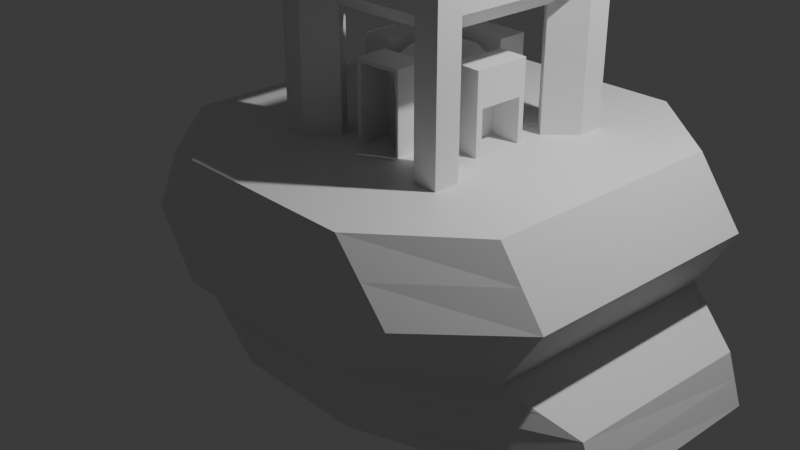 # Source: randtemple4.blend  (saved by Blender 4.0.36; exported with 4.5.12 LTS)
import bpy
from mathutils import Matrix  # noqa: F401  (used for matrix-valued properties, if any)

bpy.ops.wm.read_factory_settings(use_empty=True)
scene = bpy.context.scene
scene.name = 'Scene'

# ---- collections
col_collection = bpy.data.collections.new('Collection'); scene.collection.children.link(col_collection)

# ---- materials (node trees are filled in below, after node groups)
mat_material = bpy.data.materials.new('Material')
mat_material.alpha_threshold = 0.0
mat_material.use_transparent_shadow = False
mat_material.roughness = 0.5
mat_material.line_color = (0.0, 0.0, 0.0, 1.0)

# ---- material node trees
mat_material.use_nodes = True; mat_material.node_tree.nodes.clear()
_N = mat_material.node_tree.nodes; _L = mat_material.node_tree.links
n0 = _N.new('ShaderNodeOutputMaterial'); n0.name = 'Material Output'; n0.location = (300, 300)
n1 = _N.new('ShaderNodeBsdfPrincipled'); n1.name = 'Principled BSDF'; n1.location = (10, 300)
n1.inputs[3].default_value = 1.45
_L.new(n1.outputs[0], n0.inputs[0])
n0.is_active_output = True

# ---- world
world_world = bpy.data.worlds.new('World'); scene.world = world_world
world_world.use_nodes = True; world_world.node_tree.nodes.clear()
_N = world_world.node_tree.nodes; _L = world_world.node_tree.links
n0 = _N.new('ShaderNodeOutputWorld'); n0.name = 'World Output'; n0.location = (300, 300)
n1 = _N.new('ShaderNodeBackground'); n1.name = 'Background'; n1.location = (10, 300)
n1.inputs[0].default_value = (0.05088, 0.05088, 0.05088, 1.0)
_L.new(n1.outputs[0], n0.inputs[0])
n0.is_active_output = True
world_world.color = (0.05088, 0.05088, 0.05088)
world_world.use_sun_shadow = False
world_world.sun_shadow_jitter_overblur = 0.0

# ---- cameras
cam_camera = bpy.data.cameras.new('Camera')
cam_camera.clip_end = 100.0
cam_camera.ortho_scale = 7.314

# ---- lights
light_light = bpy.data.lights.new('Light', 'POINT')
light_light.transmission_factor = 0.0
light_light.use_soft_falloff = False
light_light.energy = 1000.0
light_light.shadow_soft_size = 0.1
light_light.shadow_maximum_resolution = 0.006
light_light.use_absolute_resolution = True

# ---- meshes
me_cube = bpy.data.meshes.new('Cube')
me_cube.from_pydata([(2.556, 1.29, 1.146), (3.436, 1.0, -1.0), (2.484, -1.292, 1.146), (3.392, -1.0, -1.0), (-1.451, 1.29, 1.146), (-2.26, 1.0, -1.0), (-1.451, -1.292, 1.146), (-2.26, -1.0, -1.0), (1.511, 1.752, -1.0), (1.536, -2.118, 1.146), (1.242, -1.789, -1.0), (1.595, 2.135, 1.146), (1.317, 0.5404, 2.369), (1.043, -0.7887, 2.369), (-0.1843, 1.752, -1.0), (-0.3829, -2.118, 1.146), (-0.1744, -1.789, -1.0), (-0.3852, 2.135, 1.146), (2.66, 1.29, -0.1454), (-1.451, -1.292, -0.1454), (2.545, -1.292, -0.1454), (-1.451, 1.29, -0.1454), (1.663, 2.135, -0.1454), (1.502, -2.118, -0.1454), (-0.1542, -0.5229, 2.369), (-0.1542, -0.5229, 1.146), (-0.3876, 2.135, -0.1454), (-0.5591, -2.118, -0.1454), (-2.02, -1.292, 0.5001), (3.024, 1.29, 0.5001), (2.951, -1.292, 0.5001), (-2.08, 1.29, 0.5001), (2.191, 2.135, 0.5001), (2.098, -2.118, 0.5001), (1.043, -0.7887, 1.146), (-1.022, 2.135, 0.5001), (-0.9931, -2.118, 0.5001), (3.268, 1.0, -0.5), (3.184, -1.0, -0.5), (-2.018, 1.0, -0.5), (1.988, 1.826, -0.5), (2.002, -1.811, -0.5), (-0.1513, 0.5404, 2.369), (0.07373, -0.7887, 1.146), (-0.7955, 1.824, -0.5), (-0.8715, -1.726, -0.5), (-2.026, -1.0, -0.5), (-1.735, -1.292, 0.8228), (2.79, 1.29, 0.8228), (2.717, -1.292, 0.8228), (-1.765, 1.29, 0.8228), (1.893, 2.135, 0.8228), (1.817, -2.118, 0.8228), (1.58, 1.072, 1.146), (-0.7036, 2.135, 0.8228), (-0.688, -2.118, 0.8228), (2.842, 1.29, 0.1774), (2.748, -1.292, 0.1774), (-1.765, 1.29, 0.1774), (1.927, 2.135, 0.1774), (1.8, -2.118, 0.1774), (0.07373, -0.7887, 2.369), (-0.1513, 0.5404, 1.146), (-0.7048, 2.135, 0.1774), (-0.7761, -2.118, 0.1774), (-1.735, -1.292, 0.1774), (3.352, 1.0, -0.75), (3.288, -1.0, -0.75), (-2.139, 1.0, -0.75), (1.749, 1.789, -0.75), (1.622, -1.8, -0.75), (1.064, 0.8063, 2.369), (1.302, -0.5229, 2.369), (-0.4899, 1.788, -0.75), (-0.5229, -1.758, -0.75), (-2.143, -1.0, -0.75), (-1.739, -1.146, -0.3227), (2.964, 1.145, -0.3227), (2.864, -1.146, -0.3227), (-1.735, 1.145, -0.3227), (1.825, 1.981, -0.3227), (1.752, -1.964, -0.3227), (0.0834, 0.8063, 2.369), (1.064, 0.8063, 1.146), (-0.5915, 1.98, -0.3227), (-0.7153, -1.922, -0.3227), (-0.3846, 1.072, 1.146), (1.317, 0.5404, 1.146), (0.9784, -0.4571, 1.146), (1.551, -1.055, 1.146), (-0.3835, -1.055, 1.146), (1.0, 0.4785, 1.146), (1.295, -1.055, 2.573), (0.7545, 0.24, 1.962), (0.0834, 0.8063, 1.146), (-0.1557, -1.055, 1.146), (0.7383, -0.2132, 1.962), (1.302, -0.5229, 1.146), (-0.3846, 1.072, 2.777), (1.58, 1.072, 2.777), (-0.3835, -1.055, 2.777), (1.551, -1.055, 2.777), (0.07534, -0.5229, 2.777), (0.08179, 0.5404, 2.777), (1.06, 0.5404, 2.777), (1.046, -0.5229, 2.777), (0.1405, -0.4634, 1.146), (1.046, -0.5229, 2.369), (1.06, 0.5404, 2.369), (0.382, -0.2209, 1.962), (0.08179, 0.5404, 2.369), (0.07534, -0.5229, 2.369), (1.554, -0.7887, 2.573), (1.295, -1.055, 1.146), (-0.1557, -1.055, 2.573), (1.32, 0.8063, 2.96), (-0.1506, 0.8063, 2.96), (-0.155, -0.7887, 2.96), (1.299, -0.7887, 2.96), (-0.155, -0.7887, 3.958), (-0.1506, 0.8063, 3.958), (1.32, 0.8063, 3.958), (1.299, -0.7887, 3.958), (-0.1542, -0.5229, 3.663), (1.302, -0.5229, 3.072), (0.07373, -0.7887, 3.663), (1.043, -0.7887, 3.072), (0.0834, 0.8063, 3.663), (-0.1513, 0.5404, 3.663), (1.064, 0.8063, 3.072), (1.317, 0.5404, 3.072), (1.302, -0.5229, 3.663), (1.043, -0.7887, 3.663), (1.064, 0.8063, 3.663), (1.317, 0.5404, 3.663), (-0.1542, -0.5229, 3.072), (0.07373, -0.7887, 3.072), (-0.1513, 0.5404, 3.072), (0.0834, 0.8063, 3.072), (1.06, 0.5404, 3.663), (0.07534, -0.5229, 3.663), (0.08179, 0.5404, 3.663), (1.046, -0.5229, 3.663), (1.049, -0.349, 3.622), (0.0764, -0.349, 3.622), (0.8971, 0.5404, 3.622), (0.1967, -0.5229, 3.663), (1.577, 0.8063, 1.146), (0.08074, 0.3666, 3.113), (0.245, 0.5404, 3.113), (1.324, 1.072, 1.146), (0.2376, -0.5229, 3.113), (1.049, -0.349, 3.113), (-0.1498, 1.072, 2.573), (1.554, -0.7887, 1.146), (0.884, -0.5229, 3.113), (1.058, 0.3666, 3.622), (1.058, 0.3666, 3.113), (0.245, 0.5404, 3.622), (0.8971, 0.5404, 3.113), (0.08074, 0.3666, 3.622), (0.0764, -0.349, 3.113), (0.884, -0.5229, 3.622), (0.2376, -0.5229, 3.622), (-0.3836, -0.7887, 1.146), (0.07615, -0.3899, 3.663), (1.048, -0.3899, 3.663), (0.9381, 0.5404, 3.663), (0.9381, 0.5404, 3.072), (0.9249, -0.5229, 3.663), (-0.3845, 0.8063, 2.573), (-0.3836, -0.7887, 2.573), (0.2041, 0.5404, 3.663), (-0.1498, 1.072, 1.146), (0.07615, -0.3899, 3.072), (0.08099, 0.4075, 3.072), (0.9249, -0.5229, 3.072), (0.1967, -0.5229, 3.072), (1.048, -0.3899, 3.072), (1.059, 0.4075, 3.663), (1.059, 0.4075, 3.072), (1.577, 0.8063, 2.573), (-0.3845, 0.8063, 1.146), (0.2041, 0.5404, 3.072), (0.08099, 0.4075, 3.663), (1.324, 1.072, 2.573), (0.01246, -0.3486, 3.622), (0.0168, 0.367, 3.113), (0.0168, 0.367, 3.622), (0.01246, -0.3486, 3.113), (0.2376, -0.5731, 3.113), (0.884, -0.5731, 3.113), (0.884, -0.5731, 3.622), (0.2376, -0.5731, 3.622), (1.096, -0.3497, 3.622), (1.096, -0.3497, 3.113), (1.106, 0.366, 3.622), (1.106, 0.366, 3.113), (0.245, 0.6146, 3.113), (0.8971, 0.6146, 3.113), (0.245, 0.6146, 3.622), (0.8971, 0.6146, 3.622), (-0.2676, 0.9392, 2.953), (-0.2692, -0.9216, 2.953), (1.45, 0.9392, 2.953), (1.425, -0.9216, 2.953), (0.1433, 0.4832, 1.146), (0.3843, 0.2402, 1.962), (0.9784, -0.4571, 1.65), (1.0, 0.4785, 1.65), (0.1405, -0.4634, 1.65), (0.1433, 0.4832, 1.65), (0.8583, -0.3352, 1.806), (0.2613, -0.3421, 1.806), (0.3832, 0.009663, 1.962), (0.5595, -0.4603, 1.65), (1.0, 0.4785, 1.398), (0.2638, 0.3617, 1.806), (0.5601, -0.217, 1.962), (0.9784, -0.4571, 1.398), (0.5595, -0.4603, 1.146), (0.9892, 0.01071, 1.65), (0.1433, 0.4832, 1.398), (0.1419, 0.009895, 1.146), (0.9892, 0.01071, 1.146), (0.5717, 0.4809, 1.146), (0.5717, 0.4809, 1.65), (0.5694, 0.2401, 1.962), (0.8773, 0.3593, 1.806), (0.1419, 0.009895, 1.272), (0.1405, -0.4634, 1.398), (0.7464, 0.01339, 1.962), (0.5648, 0.01153, 1.962), (-0.1523, -0.225, 1.968), (0.9892, 0.01071, 1.398), (0.5705, 0.3605, 1.806), (0.5598, -0.3386, 1.806), (0.8678, 0.01205, 1.806), (0.2625, 0.009779, 1.806), (0.7983, -0.2742, 1.884), (0.3216, -0.2815, 1.884), (0.3826, -0.1056, 1.962), (0.3491, -0.462, 1.65), (1.0, 0.4785, 1.593), (0.3241, 0.3009, 1.884), (0.6492, -0.2151, 1.962), (0.9784, -0.4571, 1.593), (0.7689, -0.4587, 1.146), (0.9838, -0.2232, 1.65), (0.1433, 0.4832, 1.593), (0.1426, 0.2466, 1.146), (0.9838, -0.2232, 1.146), (0.7858, 0.4797, 1.146), (0.7858, 0.4797, 1.65), (0.662, 0.24, 1.962), (0.8159, 0.2996, 1.884), (0.1412, -0.2268, 1.146), (0.1405, -0.4634, 1.593), (0.7423, -0.09991, 1.962), (0.9183, -0.3961, 1.728), (0.2009, -0.4028, 1.728), (0.3837, 0.1249, 1.962), (0.769, -0.4585, 1.65), (1.0, 0.4785, 1.272), (0.2036, 0.4225, 1.728), (0.4711, -0.2189, 1.962), (0.9784, -0.4571, 1.272), (0.35, -0.4618, 1.146), (0.9946, 0.2446, 1.65), (0.1433, 0.4832, 1.272), (0.1412, -0.2268, 1.272), (0.9946, 0.2446, 1.146), (0.3575, 0.482, 1.146), (0.3575, 0.482, 1.65), (0.4769, 0.2401, 1.962), (0.9386, 0.4189, 1.728), (0.1426, 0.2466, 1.272), (0.1405, -0.4634, 1.272), (0.7505, 0.1267, 1.962), (0.5671, 0.1258, 1.962), (0.5624, -0.1028, 1.962), (0.474, 0.01059, 1.962), (0.6556, 0.01246, 1.962), (-0.1506, 0.2953, 1.968), (0.143, 0.2935, 1.968), (-0.1509, 0.2483, 1.968), (-0.1516, 0.01169, 1.968), (0.9892, 0.01071, 1.593), (0.9892, 0.01071, 1.272), (0.9838, -0.2232, 1.398), (0.9946, 0.2446, 1.398), (0.57, 0.3003, 1.884), (0.5711, 0.4207, 1.728), (0.7239, 0.3599, 1.806), (0.4172, 0.3611, 1.806), (0.56, -0.2778, 1.884), (0.5596, -0.3995, 1.728), (0.4105, -0.3404, 1.806), (0.709, -0.3369, 1.806), (0.8071, 0.01272, 1.884), (0.9285, 0.01138, 1.728), (0.863, -0.1616, 1.806), (0.8725, 0.1857, 1.806), (0.3229, 0.009721, 1.884), (0.2022, 0.009837, 1.728), (0.2632, 0.1857, 1.806), (0.2619, -0.1662, 1.806), (0.2016, -0.1965, 1.728), (0.2029, 0.2161, 1.728), (0.3235, 0.1553, 1.884), (0.9335, 0.2151, 1.728), (0.9234, -0.1924, 1.728), (0.8027, -0.1307, 1.884), (0.739, -0.3978, 1.728), (0.3803, -0.4011, 1.728), (0.4408, -0.2797, 1.884), (0.3873, 0.4216, 1.728), (0.7549, 0.4198, 1.728), (0.6929, 0.3, 1.884), (0.9946, 0.2446, 1.272), (0.9838, -0.2232, 1.272), (0.9838, -0.2232, 1.593), (0.1409, -0.2816, 1.968), (0.1426, 0.2466, 1.968), (0.1419, 0.009895, 1.968), (0.6524, -0.1013, 1.962), (0.4725, -0.1042, 1.962), (0.4754, 0.1254, 1.962), (0.6588, 0.1262, 1.962), (0.1412, -0.2268, 1.968), (0.9946, 0.2446, 1.593), (0.447, 0.3006, 1.884), (0.6791, -0.276, 1.884), (0.8115, 0.1562, 1.884), (0.3222, -0.1359, 1.884), (0.143, 0.2935, 1.65), (0.1409, -0.2816, 1.146), (0.143, 0.2935, 1.398), (0.1409, -0.2816, 1.65), (0.143, 0.2935, 1.146), (0.1409, -0.2816, 1.398), (0.1409, -0.2816, 1.272), (0.143, 0.2935, 1.272), (0.143, 0.2935, 1.593), (0.1409, -0.2816, 1.593), (0.8415, 0.4791, 1.146), (0.8415, 0.4791, 1.65), (0.8415, 0.4791, 1.398), (0.2989, 0.4826, 1.146), (0.2989, 0.4826, 1.65), (0.2989, 0.4826, 1.398), (0.2989, 0.4826, 1.272), (0.8415, 0.4791, 1.272), (0.8415, 0.4791, 1.593), (0.2989, 0.4826, 1.593), (0.9973, 0.3018, 1.65), (0.9973, 0.3018, 1.146), (0.9973, 0.3018, 1.398), (0.9973, 0.3018, 1.272), (0.9973, 0.3018, 1.593), (0.9811, -0.2865, 1.65), (0.9811, -0.2865, 1.146), (0.9811, -0.2865, 1.398), (0.9811, -0.2865, 1.272), (0.9811, -0.2865, 1.593), (0.3029, -0.4626, 1.65), (0.3029, -0.4626, 1.398), (0.3029, -0.4626, 1.146), (0.3029, -0.4626, 1.272), (0.3029, -0.4626, 1.593), (0.8168, -0.4579, 1.146), (0.8168, -0.4579, 1.65), (0.8168, -0.4579, 1.398), (0.8168, -0.4579, 1.272), (0.8168, -0.4579, 1.593), (0.9222, -0.2401, 1.728), (0.8622, -0.1934, 1.806), (0.8022, -0.1466, 1.884), (0.9346, 0.2577, 1.728), (0.8733, 0.2141, 1.806), (0.8119, 0.1704, 1.884), (0.345, -0.4014, 1.728), (0.387, -0.3407, 1.806), (0.429, -0.2799, 1.884), (0.775, -0.3975, 1.728), (0.733, -0.3366, 1.806), (0.6911, -0.2758, 1.884), (0.203, 0.2514, 1.728), (0.2633, 0.2092, 1.806), (0.3235, 0.1671, 1.884), (0.2014, -0.2376, 1.728), (0.2618, -0.1936, 1.806), (0.3222, -0.1496, 1.884), (0.7967, 0.4196, 1.728), (0.7518, 0.3598, 1.806), (0.7069, 0.2999, 1.884), (0.3435, 0.4218, 1.728), (0.3879, 0.3612, 1.806), (0.4324, 0.3007, 1.884), (1.309, 0.2319, 1.65), (1.304, -0.00205, 1.65), (1.304, -0.00205, 1.593), (1.298, -0.236, 1.65), (1.312, 0.289, 1.65), (1.312, 0.289, 1.146), (1.309, 0.2319, 1.146), (1.312, 0.289, 1.398), (1.309, 0.2319, 1.398), (1.309, 0.2319, 1.272), (1.312, 0.289, 1.272), (1.298, -0.236, 1.272), (1.298, -0.236, 1.398), (1.298, -0.236, 1.146), (1.298, -0.236, 1.593), (1.309, 0.2319, 1.593), (1.312, 0.289, 1.593), (1.295, -0.2992, 1.65), (1.295, -0.2992, 1.146), (1.295, -0.2992, 1.398), (1.295, -0.2992, 1.272), (1.295, -0.2992, 1.593), (0.8001, -0.7916, 1.65), (0.3549, -0.7947, 1.65), (0.8217, -0.7908, 1.65), (0.3078, -0.7955, 1.146), (0.3549, -0.7947, 1.146), (0.8217, -0.7908, 1.398), (0.7945, -0.7916, 1.398), (0.8014, -0.7916, 1.272), (0.7738, -0.7916, 1.146), (0.8217, -0.7908, 1.272), (0.3549, -0.7947, 1.272), (0.3549, -0.7947, 1.398), (0.3549, -0.7947, 1.593), (0.7935, -0.7916, 1.593), (0.8217, -0.7908, 1.593), (0.3078, -0.7955, 1.65), (0.3078, -0.7955, 1.398), (0.3078, -0.7955, 1.272), (0.3078, -0.7955, 1.593), (0.8217, -0.7908, 1.146), (-0.1523, -0.225, 1.65), (-0.1527, -0.2798, 1.968), (-0.1509, 0.2483, 1.65), (-0.1527, -0.2798, 1.65), (-0.1506, 0.2953, 1.146), (-0.1509, 0.2483, 1.146), (-0.1527, -0.2798, 1.398), (-0.1523, -0.225, 1.398), (-0.1523, -0.225, 1.272), (-0.1523, -0.225, 1.146), (-0.1527, -0.2798, 1.272), (-0.1509, 0.2483, 1.272), (-0.1509, 0.2483, 1.398), (-0.1509, 0.2483, 1.593), (-0.1523, -0.225, 1.593), (-0.1527, -0.2798, 1.593), (-0.1506, 0.2953, 1.65), (-0.1527, -0.2798, 1.146), (-0.1506, 0.2953, 1.398), (-0.1506, 0.2953, 1.272), (-0.1506, 0.2953, 1.593), (0.3605, 0.8027, 1.65), (0.7888, 0.8003, 1.65), (0.3019, 0.8032, 1.146), (0.3605, 0.8027, 1.146), (0.3019, 0.8032, 1.65), (0.3019, 0.8032, 1.398), (0.3605, 0.8027, 1.398), (0.3605, 0.8027, 1.272), (0.3019, 0.8032, 1.272), (0.7888, 0.8003, 1.272), (0.7888, 0.8003, 1.398), (0.7888, 0.8003, 1.146), (0.7888, 0.8003, 1.593), (0.3605, 0.8027, 1.593), (0.3019, 0.8032, 1.593), (0.8445, 0.7997, 1.146), (0.8445, 0.7997, 1.65), (0.8445, 0.7997, 1.398), (0.8445, 0.7997, 1.272), (0.8445, 0.7997, 1.593), (0.9946, 0.2446, 1.912), (0.9892, 0.01071, 1.912), (0.1412, -0.2268, 1.912), (0.1419, 0.009895, 1.912), (0.3575, 0.482, 1.912), (0.5717, 0.4809, 1.912), (0.5644, -0.7931, 1.912), (0.9838, -0.2232, 1.912), (0.1426, 0.2466, 1.912), (0.7858, 0.4797, 1.912), (0.8168, -0.4579, 1.912), (0.9973, 0.3018, 1.912), (0.1409, -0.2816, 1.912), (0.2989, 0.4826, 1.912), (0.7888, 0.8003, 1.912), (-0.1516, 0.01169, 1.912), (-0.1509, 0.2483, 1.912), (0.8415, 0.4791, 1.912), (0.8445, 0.7997, 1.912), (0.3605, 0.8027, 1.912), (0.5746, 0.8015, 1.912), (0.143, 0.2935, 1.912), (-0.1506, 0.2953, 1.912), (0.9811, -0.2865, 1.912), (0.3029, -0.4626, 1.912), (0.3549, -0.7947, 1.912), (0.3078, -0.7955, 1.912), (1.309, 0.2319, 1.912), (1.304, -0.00205, 1.912), (1.298, -0.236, 1.912), (1.312, 0.289, 1.912), (1.295, -0.2992, 1.912), (0.7738, -0.7916, 1.912), (0.8217, -0.7908, 1.912), (-0.1523, -0.225, 1.912), (-0.1527, -0.2798, 1.912), (0.3019, 0.8032, 1.912), (0.1426, 0.2466, 1.398), (0.1419, 0.009895, 1.398), (0.1412, -0.2268, 1.398), (0.1412, -0.2268, 1.593), (0.1419, 0.009895, 1.593), (0.1426, 0.2466, 1.593), (0.1426, 0.2466, 1.65), (0.1419, 0.009895, 1.65), (0.1412, -0.2268, 1.65), (0.3575, 0.482, 1.593), (0.7858, 0.4797, 1.593), (0.7858, 0.4797, 1.398), (0.3575, 0.482, 1.398), (0.7858, 0.4797, 1.272), (0.3575, 0.482, 1.272), (0.3575, 0.482, 1.963), (0.5717, 0.4809, 1.963), (0.7858, 0.4797, 1.963), (0.2989, 0.4826, 1.963), (0.7888, 0.8003, 1.963), (0.8415, 0.4791, 1.963), (0.8445, 0.7997, 1.963), (0.3605, 0.8027, 1.963), (0.5746, 0.8015, 1.963), (0.3019, 0.8032, 1.963), (0.5717, 0.4809, 1.593), (0.5717, 0.4809, 1.398), (0.5717, 0.4809, 1.272), (0.9946, 0.2446, 1.95), (0.9892, 0.01071, 1.95), (0.9838, -0.2232, 1.95), (0.9973, 0.3018, 1.95), (0.9811, -0.2865, 1.95), (1.309, 0.2319, 1.95), (1.304, -0.00205, 1.95), (1.298, -0.236, 1.95), (1.312, 0.289, 1.95), (1.295, -0.2992, 1.95), (0.7689, -0.4587, 1.955), (0.5595, -0.4603, 1.955), (0.5644, -0.7931, 1.955), (0.35, -0.4618, 1.955), (0.8168, -0.4579, 1.955), (0.3029, -0.4626, 1.955), (0.3549, -0.7947, 1.955), (0.3078, -0.7955, 1.955), (0.7738, -0.7916, 1.955), (0.8217, -0.7908, 1.955), (0.769, -0.4583, 1.912), (0.3482, -0.4623, 1.912), (0.5559, -0.4603, 1.912)], [], [(90, 6, 15), (55, 15, 6, 47), (47, 6, 4, 50), (8, 1, 3, 10), (48, 0, 2, 49), (51, 11, 0, 48), (54, 17, 11, 51), (14, 8, 10, 16), (182, 86, 4, 6, 90, 164), (2, 89, 9), (49, 2, 9, 52), (101, 92, 114, 100), (5, 14, 16, 7), (50, 4, 17, 54), (52, 9, 15, 55), (113, 95, 90, 15, 9, 89), (81, 23, 27, 85), (79, 21, 26, 84), (107, 108, 12, 72), (78, 20, 23, 81), (84, 26, 22, 80), (80, 22, 18, 77), (77, 18, 20, 78), (76, 19, 21, 79), (85, 27, 19, 76), (60, 33, 36, 64), (58, 31, 35, 63), (57, 30, 33, 60), (63, 35, 32, 59), (59, 32, 29, 56), (56, 29, 30, 57), (65, 28, 31, 58), (64, 36, 28, 65), (74, 45, 46, 75), (75, 46, 39, 68), (66, 37, 38, 67), (69, 40, 37, 66), (73, 44, 40, 69), (67, 38, 41, 70), (68, 39, 44, 73), (70, 41, 45, 74), (33, 52, 55, 36), (31, 50, 54, 35), (154, 147, 87, 97), (30, 49, 52, 33), (35, 54, 51, 32), (32, 51, 48, 29), (29, 48, 49, 30), (28, 47, 50, 31), (36, 55, 47, 28), (27, 64, 65, 19), (19, 65, 58, 21), (18, 56, 57, 20), (22, 59, 56, 18), (26, 63, 59, 22), (20, 57, 60, 23), (108, 110, 82, 71), (21, 58, 63, 26), (23, 60, 64, 27), (10, 70, 74, 16), (5, 68, 73, 14), (3, 67, 70, 10), (392, 240, 109, 241), (14, 73, 69, 8), (8, 69, 66, 1), (1, 66, 67, 3), (7, 75, 68, 5), (16, 74, 75, 7), (45, 85, 76, 46), (46, 76, 79, 39), (37, 77, 78, 38), (40, 80, 77, 37), (44, 84, 80, 40), (38, 78, 81, 41), (110, 111, 24, 42), (39, 79, 84, 44), (41, 81, 85, 45), (0, 11, 53), (17, 4, 86), (150, 173, 94, 83), (71, 108, 104, 115, 204, 99, 185), (108, 12, 181, 99, 204, 115, 104), (34, 88, 370, 247, 220, 267, 367, 106, 43), (110, 82, 153, 98, 202, 116, 103), (107, 13, 92, 101, 205, 118, 105), (72, 107, 105, 118, 205, 101, 112), (111, 24, 171, 100, 203, 117, 102), (42, 110, 103, 116, 202, 98, 170), (61, 111, 102, 117, 203, 100, 114), (34, 113, 92, 13), (34, 43, 95, 113), (154, 97, 72, 112), (147, 53, 99, 181), (90, 95, 114, 100), (173, 86, 98, 153), (182, 62, 42, 170), (345, 348, 272, 225, 252), (164, 90, 100, 171), (112, 181, 99, 101), (170, 171, 24, 42), (203, 205, 101, 100), (89, 154, 112, 101), (102, 105, 107, 111), (105, 104, 108, 107), (141, 184, 165, 119, 120), (104, 103, 110, 108), (153, 98, 99, 185), (13, 61, 111, 107), (92, 13, 61, 114), (72, 12, 181, 112), (204, 205, 101, 99), (102, 103, 110, 111), (0, 53, 147, 154, 89, 2), (172, 167, 139, 121, 120), (150, 83, 71, 185), (113, 89, 101, 92), (95, 43, 61, 114), (204, 202, 116, 115), (132, 125, 119, 122), (203, 202, 116, 117), (165, 140, 119), (139, 179, 166, 122, 121), (133, 127, 120, 121), (166, 142, 122), (140, 119, 146), (141, 172, 120), (138, 116, 120, 127), (116, 137, 128, 120), (135, 117, 119, 123), (117, 136, 125, 119), (130, 115, 121, 134), (115, 129, 133, 121), (118, 124, 131, 122), (126, 118, 122, 132), (118, 117, 136, 126), (117, 116, 137, 135), (168, 104, 139, 167), (53, 150, 185, 99), (62, 182, 164, 25), (103, 102, 174, 175), (104, 105, 178, 180), (102, 105, 176, 177), (11, 17, 86, 173, 150, 53), (94, 173, 153, 82), (103, 104, 168, 183), (174, 102, 140, 165), (178, 105, 142, 166), (104, 180, 179, 139), (103, 183, 172, 141), (103, 175, 184, 141), (169, 176, 105, 142), (140, 102, 177, 146), (118, 115, 130, 124), (115, 116, 138, 129), (87, 147, 181, 12), (86, 182, 170, 98), (160, 144, 186, 188), (176, 169, 192, 191), (157, 156, 196, 197), (25, 164, 171, 24), (159, 149, 198, 199), (131, 134, 121, 122), (201, 200, 158, 145), (145, 159, 199, 201), (144, 161, 189, 186), (119, 120, 121, 122), (152, 157, 197, 195), (189, 187, 175, 174), (188, 186, 165, 184), (186, 189, 174, 165), (187, 188, 184, 175), (161, 148, 187, 189), (82, 153, 185, 71), (98, 100, 171, 170), (148, 160, 188, 187), (191, 190, 177, 176), (190, 193, 146, 177), (155, 151, 190, 191), (191, 192, 162, 155), (151, 163, 193, 190), (196, 194, 166, 179), (195, 197, 180, 178), (194, 195, 178, 166), (197, 196, 179, 180), (123, 128, 120, 119), (143, 152, 195, 194), (156, 143, 194, 196), (199, 198, 183, 168), (201, 199, 168, 167), (198, 200, 172, 183), (201, 167, 172, 200), (149, 158, 200, 198), (184, 165, 144, 160), (165, 174, 161, 144), (175, 184, 160, 148), (174, 175, 148, 161), (146, 169, 162, 163), (169, 176, 155, 162), (177, 146, 163, 151), (176, 177, 151, 155), (179, 166, 143, 156), (180, 179, 156, 157), (166, 178, 152, 143), (180, 157, 152, 178), (172, 167, 145, 158), (183, 172, 158, 149), (167, 168, 159, 145), (183, 149, 159, 168), (146, 119, 122, 142, 169), (193, 163, 162, 192), (193, 192, 169, 146), (100, 98, 202, 203), (99, 98, 202, 204), (115, 118, 205, 204), (117, 118, 205, 203), (380, 255, 93, 278), (386, 239, 96, 245), (398, 244, 207, 274), (359, 243, 209, 355), (91, 356, 271, 224, 251, 361, 88, 97, 87), (344, 257, 210, 338), (339, 336, 256, 223, 250), (354, 249, 211, 349), (374, 246, 208, 371), (61, 43, 25, 24), (24, 111, 61), (108, 71, 12), (42, 82, 110), (42, 62, 94, 82), (13, 107, 72), (34, 13, 72, 97), (87, 12, 71, 83), (83, 91, 87), (94, 62, 206), (88, 34, 97), (43, 106, 25), (328, 278, 93, 254), (327, 279, 227, 274), (326, 280, 232, 281), (325, 258, 231, 282), (373, 266, 219, 372), (416, 402, 511, 513), (351, 269, 222, 350), (336, 341, 451, 458), (517, 494, 322, 442), (341, 277, 230, 340), (358, 357, 406, 409), (320, 288, 234, 289), (358, 263, 216, 357), (318, 291, 227, 254), (317, 292, 235, 293), (396, 264, 217, 397), (315, 295, 218, 265), (314, 296, 236, 297), (384, 259, 212, 385), (312, 299, 231, 258), (311, 300, 237, 301), (378, 275, 228, 379), (309, 303, 214, 261), (308, 304, 238, 305), (390, 260, 213, 391), (304, 307, 306, 238), (223, 256, 307, 304), (338, 210, 260, 390), (387, 308, 305, 388), (335, 250, 308, 387), (250, 223, 304, 308), (389, 309, 261), (388, 305, 309, 389), (305, 238, 303, 309), (300, 310, 302, 237), (221, 268, 310, 300), (355, 209, 275, 378), (375, 311, 301, 376), (360, 248, 311, 375), (248, 221, 300, 311), (377, 312, 258), (376, 301, 312, 377), (301, 237, 299, 312), (296, 313, 298, 236), (215, 262, 313, 296), (371, 208, 259, 384), (381, 314, 297, 382), (365, 242, 314, 381), (242, 215, 296, 314), (383, 315, 265), (382, 297, 315, 383), (297, 236, 295, 315), (292, 316, 294, 235), (226, 273, 316, 292), (349, 211, 264, 396), (393, 317, 293, 394), (346, 253, 317, 393), (253, 226, 292, 317), (395, 318, 254), (394, 293, 318, 395), (293, 235, 291, 318), (288, 319, 290, 234), (224, 271, 319, 288), (356, 91, 263, 358), (290, 319, 408, 407), (364, 362, 418, 420), (251, 224, 288, 320), (356, 358, 409, 404), (436, 422, 507, 508), (289, 234, 287, 321), (498, 497, 286, 285), (494, 484, 329, 322), (336, 106, 277, 341), (322, 329, 233, 442), (329, 324, 286, 233), (337, 342, 460, 459), (324, 323, 285, 286), (323, 284, 283, 285), (348, 206, 269, 351), (354, 349, 466, 476), (272, 348, 464, 465), (370, 88, 266, 373), (374, 371, 423, 435), (247, 370, 440, 429), (373, 372, 426, 430), (280, 325, 282, 232), (218, 245, 325, 280), (245, 96, 258, 325), (241, 326, 281, 214), (109, 265, 326, 241), (265, 218, 280, 326), (261, 327, 274, 207), (214, 281, 327, 261), (281, 232, 279, 327), (279, 328, 254, 227), (232, 282, 328, 279), (282, 231, 278, 328), (372, 219, 246, 374), (351, 350, 467, 470), (350, 222, 249, 354), (336, 338, 256), (256, 450, 449, 270), (340, 230, 257, 344), (357, 359, 415, 406), (234, 290, 330, 287), (357, 216, 243, 359), (291, 331, 274, 227), (235, 294, 331, 291), (397, 217, 244, 398), (295, 332, 245, 218), (236, 298, 332, 295), (385, 212, 239, 386), (299, 333, 278, 231), (237, 302, 333, 299), (379, 228, 255, 380), (303, 334, 241, 214), (238, 306, 334, 303), (391, 213, 240, 392), (221, 248, 489, 483), (222, 337, 343, 249), (249, 343, 335, 211), (206, 339, 342, 269), (269, 342, 337, 222), (342, 339, 445, 460), (519, 453, 452, 276), (25, 106, 336, 339, 206, 62), (335, 343, 461, 457), (466, 349, 495, 518), (216, 347, 353, 243), (243, 353, 346, 209), (91, 345, 352, 263), (263, 352, 347, 216), (527, 526, 485, 484), (348, 351, 470, 464), (345, 252, 473, 477), (83, 94, 206, 348, 345, 91), (251, 320, 410, 412), (271, 356, 404, 405), (320, 289, 411, 410), (287, 330, 414, 401), (219, 362, 364, 246), (246, 364, 360, 208), (88, 361, 363, 266), (266, 363, 362, 219), (230, 366, 369, 257), (257, 369, 365, 210), (106, 367, 368, 277), (277, 368, 366, 230), (366, 368, 438, 437), (370, 373, 430, 440), (421, 423, 515, 514), (212, 376, 377, 239), (259, 375, 376, 212), (208, 360, 375, 259), (239, 377, 258, 96), (302, 379, 380, 333), (310, 378, 379, 302), (268, 355, 378, 310), (333, 380, 278), (213, 382, 383, 240), (260, 381, 382, 213), (210, 365, 381, 260), (240, 383, 265, 109), (298, 385, 386, 332), (313, 384, 385, 298), (262, 371, 384, 313), (332, 386, 245), (217, 388, 389, 244), (264, 387, 388, 217), (211, 335, 387, 264), (244, 389, 261, 207), (306, 391, 392, 334), (307, 390, 391, 306), (256, 338, 390, 307), (334, 392, 241), (228, 394, 395, 255), (275, 393, 394, 228), (209, 346, 393, 275), (255, 395, 254, 93), (294, 397, 398, 331), (316, 396, 397, 294), (273, 349, 396, 316), (331, 398, 274), (413, 401, 400, 402), (419, 410, 411, 418), (417, 412, 410, 419), (420, 413, 402, 416), (418, 411, 413, 420), (401, 414, 399, 400), (407, 406, 415, 414), (405, 404, 409, 408), (408, 409, 406, 407), (414, 415, 403, 399), (360, 364, 420, 416), (319, 271, 405, 408), (359, 355, 403, 415), (289, 321, 413, 411), (363, 361, 417, 419), (362, 363, 419, 418), (330, 290, 407, 414), (361, 251, 412, 417), (349, 273, 486, 495), (321, 287, 401, 413), (438, 431, 432, 437), (424, 425, 431, 438), (439, 433, 422, 436), (437, 432, 433, 439), (427, 426, 435, 434), (429, 440, 430, 428), (428, 430, 426, 427), (434, 435, 423, 421), (367, 267, 425, 424), (268, 221, 483, 482), (369, 366, 437, 439), (365, 369, 439, 436), (250, 335, 503, 490, 525, 524, 519, 276), (372, 374, 435, 426), (368, 367, 424, 438), (460, 452, 453, 459), (445, 446, 452, 460), (461, 454, 443, 457), (459, 453, 454, 461), (448, 447, 456, 455), (450, 458, 451, 449), (449, 451, 447, 448), (455, 456, 444, 441), (484, 485, 324, 329), (256, 336, 458, 450), (490, 503, 284, 323), (341, 340, 447, 451), (250, 335, 339), (339, 250, 446, 445), (256, 338, 335, 250, 223), (340, 344, 456, 447), (344, 338, 444, 456), (478, 463, 496, 500), (343, 337, 459, 461), (480, 471, 472, 479), (477, 473, 471, 480), (481, 474, 463, 478), (479, 472, 474, 481), (468, 467, 476, 475), (465, 464, 470, 469), (469, 470, 467, 468), (475, 476, 466, 462), (350, 354, 476, 467), (253, 491, 496, 463), (353, 347, 479, 481), (399, 403, 512, 509), (346, 353, 481, 478), (533, 272, 465, 469), (352, 345, 477, 480), (348, 272, 533, 531, 528, 273, 349, 354, 350, 351), (544, 529, 253, 226), (347, 352, 480, 479), (253, 529, 530, 532, 252, 345, 352, 347, 353, 346), (487, 491, 536, 535), (489, 505, 551, 549), (485, 490, 323, 324), (506, 508, 564, 562), (497, 516, 233, 286), (491, 499, 539, 536), (496, 502, 542, 538), (488, 514, 565, 559), (505, 513, 556, 551), (482, 483, 548, 547), (509, 512, 555, 552), (508, 507, 563, 564), (504, 498, 285, 283), (503, 504, 283, 284), (518, 495, 537, 543), (526, 525, 490, 485), (273, 226, 487, 486), (444, 338, 494, 517), (365, 436, 508, 506), (441, 444, 517, 516), (253, 346, 499, 491), (248, 360, 505, 489), (335, 457, 504, 503), (360, 416, 513, 505), (423, 371, 492, 515), (457, 443, 498, 504), (403, 355, 493, 512), (226, 253, 491, 487), (400, 399, 509, 510), (355, 268, 482, 493), (462, 466, 518, 501), (402, 400, 510, 511), (346, 478, 500, 499), (338, 256, 270, 521, 522, 527, 484, 494), (516, 517, 442, 233), (527, 441, 516, 484), (485, 497, 498, 490), (484, 516, 497, 485), (276, 452, 446, 250), (256, 223, 229, 270), (223, 250, 276, 229), (270, 229, 520, 521), (229, 276, 519, 520), (524, 454, 453, 519), (270, 449, 448, 521), (520, 519, 524, 523), (521, 520, 523, 522), (521, 448, 455, 522), (525, 443, 454, 524), (522, 523, 526, 527), (523, 524, 525, 526), (490, 498, 443, 525), (522, 455, 441, 527), (486, 273, 462, 501), (529, 253, 463, 474), (545, 530, 529, 544), (273, 528, 475, 462), (530, 529, 474, 472), (546, 532, 530, 545), (532, 530, 472, 471), (528, 531, 468, 475), (225, 252, 532, 546), (252, 532, 471, 473), (531, 533, 469, 468), (537, 534, 541, 543), (536, 539, 540, 538), (534, 535, 542, 541), (535, 536, 538, 542), (501, 518, 543, 541), (495, 486, 534, 537), (499, 500, 540, 539), (500, 496, 538, 540), (502, 501, 541, 542), (486, 487, 535, 534), (487, 502, 496, 491), (486, 501, 502, 487), (533, 546, 545, 531), (531, 545, 544, 528), (528, 544, 226, 273), (272, 225, 546, 533), (547, 548, 553, 552), (550, 547, 552, 555), (549, 551, 556, 554), (548, 549, 554, 553), (513, 511, 554, 556), (510, 509, 552, 553), (512, 493, 550, 555), (483, 489, 549, 548), (493, 482, 547, 550), (511, 510, 553, 554), (558, 560, 563, 559), (560, 562, 564, 563), (557, 558, 559, 565), (561, 557, 565, 566), (515, 492, 561, 566), (507, 488, 559, 563), (514, 515, 566, 565), (506, 562, 560, 568), (567, 557, 561, 492), (568, 560, 558, 569), (569, 558, 557, 567), (567, 568, 507, 514), (247, 429, 514, 567, 262), (425, 267, 242, 568, 507), (567, 569, 568), (220, 247, 262, 567, 569, 568, 242, 267)])
_uv = me_cube.uv_layers.new(name='UVMap')
_uv.uv.foreach_set('vector', [0.8125, 0.6875, 0.875, 0.75, 0.8125, 0.75, 0.5938, 0.9375, 0.625, 0.9375, 0.625, 1.0, 0.5938, 1.0, 0.5938, 0.0, 0.625, 0.0, 0.625, 0.25, 0.5938, 0.25, 0.3125, 0.5, 0.375, 0.5, 0.375, 0.75, 0.3125, 0.75, 0.5938, 0.5, 0.625, 0.625, 0.625, 0.75, 0.5937, 0.75, 0.5938, 0.4375, 0.625, 0.4375, 0.625, 0.5, 0.5938, 0.5, 0.5938, 0.3125, 0.625, 0.3125, 0.625, 0.375, 0.5938, 0.375, 0.1875, 0.5, 0.25, 0.5, 0.25, 0.75, 0.1875, 0.75, 0.8242, 0.625, 0.8359, 0.625, 0.875, 0.625, 0.875, 0.75, 0.8125, 0.6875, 0.8125, 0.6719, 0.625, 0.75, 0.6875, 0.7098, 0.6875, 0.75, 0.5937, 0.75, 0.625, 0.75, 0.625, 0.8125, 0.5938, 0.8125, 0.7188, 0.6875, 0.7188, 0.6875, 0.75, 0.6875, 0.75, 0.6875, 0.125, 0.5, 0.1875, 0.5, 0.1875, 0.75, 0.125, 0.75, 0.5938, 0.25, 0.625, 0.25, 0.625, 0.3125, 0.5938, 0.3125, 0.5938, 0.875, 0.625, 0.875, 0.625, 0.9375, 0.5938, 0.9375, 0.75, 0.6946, 0.8047, 0.6875, 0.8125, 0.6875, 0.8125, 0.75, 0.75, 0.75, 0.75, 0.7016, 0.4687, 0.875, 0.5, 0.875, 0.5, 0.9375, 0.4687, 0.9375, 0.4688, 0.25, 0.5, 0.25, 0.5, 0.3125, 0.4687, 0.3125, 0.0, 0.0, 0.0, 0.0, 0.0, 0.0, 0.0, 0.0, 0.4688, 0.75, 0.5, 0.75, 0.5, 0.8125, 0.4687, 0.8125, 0.4687, 0.3125, 0.5, 0.3125, 0.5, 0.375, 0.4688, 0.375, 0.4687, 0.4375, 0.5, 0.4375, 0.5, 0.5, 0.4687, 0.5, 0.4687, 0.5, 0.5, 0.5, 0.5, 0.75, 0.4688, 0.75, 0.4688, 0.0, 0.5, 0.0, 0.5, 0.25, 0.4688, 0.25, 0.4687, 0.9375, 0.5, 0.9375, 0.5, 1.0, 0.4687, 1.0, 0.5312, 0.875, 0.5625, 0.875, 0.5625, 0.9375, 0.5312, 0.9375, 0.5312, 0.25, 0.5625, 0.25, 0.5625, 0.3125, 0.5312, 0.3125, 0.5312, 0.75, 0.5625, 0.75, 0.5625, 0.8125, 0.5312, 0.8125, 0.5312, 0.3125, 0.5625, 0.3125, 0.5625, 0.375, 0.5312, 0.375, 0.5312, 0.4375, 0.5625, 0.4375, 0.5625, 0.5, 0.5312, 0.5, 0.5312, 0.5, 0.5625, 0.5, 0.5625, 0.75, 0.5312, 0.75, 0.5312, 0.0, 0.5625, 0.0, 0.5625, 0.25, 0.5312, 0.25, 0.5312, 0.9375, 0.5625, 0.9375, 0.5625, 1.0, 0.5312, 1.0, 0.4062, 0.9375, 0.4375, 0.9375, 0.4375, 1.0, 0.4062, 1.0, 0.4062, 0.0, 0.4375, 0.0, 0.4375, 0.25, 0.4063, 0.25, 0.4062, 0.5, 0.4375, 0.5, 0.4375, 0.75, 0.4062, 0.75, 0.4062, 0.4375, 0.4375, 0.4375, 0.4375, 0.5, 0.4062, 0.5, 0.4062, 0.3125, 0.4375, 0.3125, 0.4375, 0.375, 0.4062, 0.375, 0.4062, 0.75, 0.4375, 0.75, 0.4375, 0.8125, 0.4062, 0.8125, 0.4063, 0.25, 0.4375, 0.25, 0.4375, 0.3125, 0.4062, 0.3125, 0.4062, 0.875, 0.4375, 0.875, 0.4375, 0.9375, 0.4062, 0.9375, 0.5625, 0.875, 0.5938, 0.875, 0.5938, 0.9375, 0.5625, 0.9375, 0.5625, 0.25, 0.5938, 0.25, 0.5938, 0.3125, 0.5625, 0.3125, 0.6875, 0.683, 0.6686, 0.625, 0.6875, 0.625, 0.6875, 0.6562, 0.5625, 0.75, 0.5937, 0.75, 0.5938, 0.8125, 0.5625, 0.8125, 0.5625, 0.3125, 0.5938, 0.3125, 0.5938, 0.375, 0.5625, 0.375, 0.5625, 0.4375, 0.5938, 0.4375, 0.5938, 0.5, 0.5625, 0.5, 0.5625, 0.5, 0.5938, 0.5, 0.5937, 0.75, 0.5625, 0.75, 0.5625, 0.0, 0.5938, 0.0, 0.5938, 0.25, 0.5625, 0.25, 0.5625, 0.9375, 0.5938, 0.9375, 0.5938, 1.0, 0.5625, 1.0, 0.5, 0.9375, 0.5312, 0.9375, 0.5312, 1.0, 0.5, 1.0, 0.5, 0.0, 0.5312, 0.0, 0.5312, 0.25, 0.5, 0.25, 0.5, 0.5, 0.5312, 0.5, 0.5312, 0.75, 0.5, 0.75, 0.5, 0.4375, 0.5312, 0.4375, 0.5312, 0.5, 0.5, 0.5, 0.5, 0.3125, 0.5312, 0.3125, 0.5312, 0.375, 0.5, 0.375, 0.5, 0.75, 0.5312, 0.75, 0.5312, 0.8125, 0.5, 0.8125, 0.0, 0.0, 0.0, 0.0, 0.0, 0.0, 0.0, 0.0, 0.5, 0.25, 0.5312, 0.25, 0.5312, 0.3125, 0.5, 0.3125, 0.5, 0.875, 0.5312, 0.875, 0.5312, 0.9375, 0.5, 0.9375, 0.375, 0.875, 0.4062, 0.875, 0.4062, 0.9375, 0.375, 0.9375, 0.375, 0.25, 0.4063, 0.25, 0.4062, 0.3125, 0.375, 0.3125, 0.375, 0.75, 0.4062, 0.75, 0.4062, 0.8125, 0.375, 0.8125, 0.7812, 0.6389, 0.7812, 0.6406, 0.7812, 0.6406, 0.7812, 0.6387, 0.375, 0.3125, 0.4062, 0.3125, 0.4062, 0.375, 0.375, 0.375, 0.375, 0.4375, 0.4062, 0.4375, 0.4062, 0.5, 0.375, 0.5, 0.375, 0.5, 0.4062, 0.5, 0.4062, 0.75, 0.375, 0.75, 0.375, 0.0, 0.4062, 0.0, 0.4063, 0.25, 0.375, 0.25, 0.375, 0.9375, 0.4062, 0.9375, 0.4062, 1.0, 0.375, 1.0, 0.4375, 0.9375, 0.4687, 0.9375, 0.4687, 1.0, 0.4375, 1.0, 0.4375, 0.0, 0.4688, 0.0, 0.4688, 0.25, 0.4375, 0.25, 0.4375, 0.5, 0.4687, 0.5, 0.4688, 0.75, 0.4375, 0.75, 0.4375, 0.4375, 0.4687, 0.4375, 0.4687, 0.5, 0.4375, 0.5, 0.4375, 0.3125, 0.4687, 0.3125, 0.4688, 0.375, 0.4375, 0.375, 0.4375, 0.75, 0.4688, 0.75, 0.4687, 0.8125, 0.4375, 0.8125, 0.0, 0.0, 0.0, 0.0, 0.0, 0.0, 0.0, 0.0, 0.4375, 0.25, 0.4688, 0.25, 0.4687, 0.3125, 0.4375, 0.3125, 0.4375, 0.875, 0.4687, 0.875, 0.4687, 0.9375, 0.4375, 0.9375, 0.625, 0.5, 0.6875, 0.5, 0.6498, 0.5495, 0.8125, 0.5, 0.875, 0.625, 0.8125, 0.5625, 0.75, 0.5504, 0.7891, 0.5625, 0.7812, 0.5625, 0.75, 0.5625, 0.7188, 0.5781, 0.7188, 0.5938, 0.7188, 0.5938, 0.7188, 0.5781, 0.7188, 0.5703, 0.7188, 0.5625, 0.7188, 0.5625, 0.7188, 0.5938, 0.6875, 0.5938, 0.6875, 0.5938, 0.6875, 0.5938, 0.6953, 0.5938, 0.7031, 0.5938, 0.7188, 0.5938, 0.7188, 0.6875, 0.0, 0.0, 0.0957, 0.08203, 0.1914, 0.1641, 0.3828, 0.3281, 0.5742, 0.4922, 0.6699, 0.5742, 0.7656, 0.6562, 0.7969, 0.6875, 0.7812, 0.5938, 0.7812, 0.5625, 0.7812, 0.5625, 0.7812, 0.5625, 0.7812, 0.5703, 0.7812, 0.5781, 0.7812, 0.5938, 0.7188, 0.6562, 0.7188, 0.6875, 0.7188, 0.6875, 0.7188, 0.6875, 0.7188, 0.6797, 0.7188, 0.6719, 0.7188, 0.6562, 0.7031, 0.6562, 0.7188, 0.6562, 0.7188, 0.6562, 0.7031, 0.6562, 0.6953, 0.6562, 0.6875, 0.6562, 0.6875, 0.6562, 0.7812, 0.6562, 0.8125, 0.6562, 0.8125, 0.6562, 0.8125, 0.6562, 0.8047, 0.6562, 0.7969, 0.6562, 0.7812, 0.6562, 0.7969, 0.5938, 0.7812, 0.5938, 0.7812, 0.5938, 0.7969, 0.5938, 0.8047, 0.5938, 0.8125, 0.5938, 0.8125, 0.5938, 0.7812, 0.6719, 0.7812, 0.6562, 0.7812, 0.6562, 0.7812, 0.6719, 0.7812, 0.6797, 0.7812, 0.6875, 0.7812, 0.6875, 0.7188, 0.6875, 0.7109, 0.6875, 0.7109, 0.6875, 0.7188, 0.6875, 0.75, 0.6875, 0.7969, 0.6875, 0.8047, 0.6875, 0.75, 0.6946, 0.6875, 0.6641, 0.6875, 0.6562, 0.6875, 0.6562, 0.6875, 0.6641, 0.6875, 0.5703, 0.6875, 0.5625, 0.6875, 0.5625, 0.6875, 0.5703, 0.8125, 0.6875, 0.8047, 0.6875, 0.8047, 0.6875, 0.8125, 0.6875, 0.8047, 0.5625, 0.8125, 0.5625, 0.8125, 0.5625, 0.8047, 0.5625, 0.8125, 0.5882, 0.8125, 0.5938, 0.8125, 0.5938, 0.8125, 0.5859, 0.09668, 0.07422, 0.6768, 0.5195, 0.5801, 0.4453, 0.3867, 0.2969, 0.1934, 0.1484, 0.8125, 0.6797, 0.8125, 0.6875, 0.8125, 0.6875, 0.8125, 0.6797, 0.0, 0.0, 0.0, 0.0, 0.0, 0.0, 0.0, 0.0, 0.8125, 0.625, 0.8125, 0.6562, 0.8125, 0.6562, 0.8125, 0.625, 0.0, 0.0, 0.0, 0.0, 0.0, 0.0, 0.0, 0.0, 0.6875, 0.6719, 0.6875, 0.6641, 0.6875, 0.6641, 0.6875, 0.6719, 0.0, 0.0, 0.0, 0.0, 0.0, 0.0, 0.0, 0.0, 0.0, 0.0, 0.0, 0.0, 0.0, 0.0, 0.0, 0.0, 0.0, 0.0, 0.0, 0.0, 0.0, 0.0, 0.0, 0.0, 0.0, 0.0, 0.0, 0.0, 0.0, 0.0, 0.0, 0.0, 0.0, 0.0, 0.7812, 0.5625, 0.7812, 0.5625, 0.75, 0.5625, 0.75, 0.5625, 0.0, 0.0, 0.0, 0.0, 0.0, 0.0, 0.0, 0.0, 0.7188, 0.6875, 0.7188, 0.6875, 0.75, 0.6875, 0.75, 0.6875, 0.0, 0.0, 0.0, 0.0, 0.0, 0.0, 0.0, 0.0, 0.0, 0.0, 0.0, 0.0, 0.0, 0.0, 0.0, 0.0, 0.0, 0.0, 0.0, 0.0, 0.0, 0.0, 0.0, 0.0, 0.625, 0.625, 0.6498, 0.625, 0.6686, 0.625, 0.6875, 0.683, 0.6875, 0.7098, 0.625, 0.75, 0.0, 0.0, 0.0, 0.0, 0.0, 0.0, 0.0, 0.0, 0.0, 0.0, 0.6979, 0.5625, 0.7031, 0.5625, 0.7031, 0.5625, 0.6953, 0.5625, 0.7109, 0.6875, 0.7031, 0.6875, 0.7031, 0.6875, 0.7109, 0.6875, 0.8047, 0.6875, 0.7969, 0.6875, 0.7969, 0.6875, 0.8047, 0.6875, 0.0, 0.0, 0.0, 0.0, 0.0, 0.0, 0.0, 0.0, 0.0, 0.0, 0.0, 0.0, 0.0, 0.0, 0.0, 0.0, 0.0, 0.0, 0.0, 0.0, 0.0, 0.0, 0.0, 0.0, 0.0, 0.0, 0.0, 0.0, 0.0, 0.0, 0.0, 0.0, 0.0, 0.0, 0.0, 0.0, 0.0, 0.0, 0.0, 0.0, 0.0, 0.0, 0.0, 0.0, 0.0, 0.0, 0.0, 0.0, 0.0, 0.0, 0.0, 0.0, 0.0, 0.0, 0.0, 0.0, 0.0, 0.0, 0.0, 0.0, 0.0, 0.0, 0.0, 0.0, 0.0, 0.0, 0.7812, 0.5781, 0.7969, 0.5781, 0.7969, 0.5781, 0.7812, 0.5781, 0.7969, 0.5781, 0.7969, 0.5938, 0.7969, 0.5938, 0.7969, 0.5781, 0.7969, 0.6562, 0.7969, 0.6719, 0.7969, 0.6719, 0.7969, 0.6562, 0.7969, 0.6719, 0.7812, 0.6719, 0.7812, 0.6719, 0.7969, 0.6719, 0.7031, 0.5938, 0.7031, 0.5781, 0.7031, 0.5781, 0.7031, 0.5938, 0.7031, 0.5781, 0.7188, 0.5781, 0.7188, 0.5781, 0.7031, 0.5781, 0.7031, 0.6719, 0.7031, 0.6562, 0.7031, 0.6562, 0.7031, 0.6719, 0.7188, 0.6719, 0.7031, 0.6719, 0.7031, 0.6719, 0.7188, 0.6719, 0.0, 0.0, 0.0, 0.0, 0.0, 0.0, 0.0, 0.0, 0.0, 0.0, 0.0, 0.0, 0.0, 0.0, 0.0, 0.0, 0.0, 0.0, 0.0, 0.0, 0.0, 0.0, 0.0, 0.0, 0.6927, 0.5625, 0.6979, 0.5625, 0.6953, 0.5625, 0.6875, 0.5625, 0.8125, 0.625, 0.8242, 0.625, 0.8125, 0.6719, 0.8125, 0.6562, 0.0, 0.0, 0.0, 0.0, 0.0, 0.0, 0.0, 0.0, 0.0, 0.0, 0.0, 0.0, 0.0, 0.0, 0.0, 0.0, 0.0, 0.0, 0.0, 0.0, 0.0, 0.0, 0.0, 0.0, 0.75, 0.5, 0.8125, 0.5, 0.7969, 0.5625, 0.7891, 0.5625, 0.75, 0.5504, 0.75, 0.5384, 0.7969, 0.5625, 0.8047, 0.5625, 0.8047, 0.5625, 0.7969, 0.5625, 0.0, 0.0, 0.0, 0.0, 0.0, 0.0, 0.0, 0.0, 0.0, 0.0, 0.0, 0.0, 0.0, 0.0, 0.0, 0.0, 0.0, 0.0, 0.0, 0.0, 0.0, 0.0, 0.0, 0.0, 0.0, 0.0, 0.0, 0.0, 0.0, 0.0, 0.0, 0.0, 0.0, 0.0, 0.0, 0.0, 0.0, 0.0, 0.0, 0.0, 0.0, 0.0, 0.0, 0.0, 0.0, 0.0, 0.0, 0.0, 0.0, 0.0, 0.0, 0.0, 0.0, 0.0, 0.0, 0.0, 0.0, 0.0, 0.0, 0.0, 0.0, 0.0, 0.0, 0.0, 0.0, 0.0, 0.0, 0.0, 0.0, 0.0, 0.0, 0.0, 0.0, 0.0, 0.0, 0.0, 0.0, 0.0, 0.0, 0.0, 0.6875, 0.5781, 0.6875, 0.5703, 0.6875, 0.5703, 0.6875, 0.5781, 0.8125, 0.5826, 0.8125, 0.5882, 0.8125, 0.5859, 0.8125, 0.5781, 0.0, 0.0, 0.0, 0.0, 0.0, 0.0, 0.0, 0.0, 0.0, 0.0, 0.0, 0.0, 0.0, 0.0, 0.0, 0.0, 0.0, 0.0, 0.0, 0.0, 0.0, 0.0, 0.0, 0.0, 0.8125, 0.6719, 0.8125, 0.6797, 0.8125, 0.6797, 0.8125, 0.6719, 0.0, 0.0, 0.0, 0.0, 0.0, 0.0, 0.0, 0.0, 0.0, 0.0, 0.0, 0.0, 0.0, 0.0, 0.0, 0.0, 0.0, 0.0, 0.0, 0.0, 0.0, 0.0, 0.0, 0.0, 0.0, 0.0, 0.0, 0.0, 0.0, 0.0, 0.0, 0.0, 0.0, 0.0, 0.0, 0.0, 0.0, 0.0, 0.0, 0.0, 0.0, 0.0, 0.0, 0.0, 0.0, 0.0, 0.0, 0.0, 0.0, 0.0, 0.0, 0.0, 0.0, 0.0, 0.0, 0.0, 0.0, 0.0, 0.0, 0.0, 0.0, 0.0, 0.0, 0.0, 0.0, 0.0, 0.0, 0.0, 0.0, 0.0, 0.0, 0.0, 0.0, 0.0, 0.0, 0.0, 0.0, 0.0, 0.0, 0.0, 0.0, 0.0, 0.0, 0.0, 0.0, 0.0, 0.0, 0.0, 0.0, 0.0, 0.0, 0.0, 0.0, 0.0, 0.0, 0.0, 0.7812, 0.5625, 0.7812, 0.5625, 0.75, 0.5625, 0.75, 0.5625, 0.8125, 0.625, 0.8125, 0.6562, 0.8125, 0.6562, 0.8125, 0.625, 0.0, 0.0, 0.0, 0.0, 0.0, 0.0, 0.0, 0.0, 0.0, 0.0, 0.0, 0.0, 0.0, 0.0, 0.0, 0.0, 0.0, 0.0, 0.0, 0.0, 0.0, 0.0, 0.0, 0.0, 0.0, 0.0, 0.0, 0.0, 0.0, 0.0, 0.0, 0.0, 0.0, 0.0, 0.0, 0.0, 0.0, 0.0, 0.0, 0.0, 0.0, 0.0, 0.0, 0.0, 0.0, 0.0, 0.0, 0.0, 0.0, 0.0, 0.0, 0.0, 0.0, 0.0, 0.0, 0.0, 0.0, 0.0, 0.0, 0.0, 0.0, 0.0, 0.0, 0.0, 0.0, 0.0, 0.0, 0.0, 0.0, 0.0, 0.0, 0.0, 0.0, 0.0, 0.0, 0.0, 0.0, 0.0, 0.0, 0.0, 0.0, 0.0, 0.0, 0.0, 0.0, 0.0, 0.0, 0.0, 0.0, 0.0, 0.0, 0.0, 0.0, 0.0, 0.0, 0.0, 0.0, 0.0, 0.0, 0.0, 0.0, 0.0, 0.0, 0.0, 0.0, 0.0, 0.0, 0.0, 0.0, 0.0, 0.0, 0.0, 0.0, 0.0, 0.0, 0.0, 0.0, 0.0, 0.0, 0.0, 0.0, 0.0, 0.0, 0.0, 0.0, 0.0, 0.0, 0.0, 0.0, 0.0, 0.0, 0.0, 0.0, 0.0, 0.0, 0.0, 0.0, 0.0, 0.0, 0.0, 0.0, 0.0, 0.0, 0.0, 0.0, 0.0, 0.0, 0.0, 0.0, 0.0, 0.0, 0.0, 0.0, 0.0, 0.0, 0.0, 0.0, 0.0, 0.0, 0.0, 0.0, 0.0, 0.0, 0.0, 0.0, 0.0, 0.0, 0.0, 0.0, 0.0, 0.0, 0.0, 0.0, 0.0, 0.0, 0.0, 0.0, 0.0, 0.0, 0.0, 0.0, 0.0, 0.0, 0.0, 0.0, 0.0, 0.0, 0.0, 0.0, 0.0, 0.0, 0.0, 0.0, 0.0, 0.0, 0.0, 0.0, 0.0, 0.0, 0.0, 0.0, 0.0, 0.0, 0.0, 0.0, 0.0, 0.0, 0.0, 0.0, 0.0, 0.0, 0.0, 0.0, 0.0, 0.0, 0.0, 0.0, 0.0, 0.0, 0.0, 0.0, 0.0, 0.0, 0.0, 0.0, 0.0, 0.0, 0.0, 0.0, 0.0, 0.0, 0.0, 0.0, 0.0, 0.0, 0.0, 0.0, 0.0, 0.0, 0.0, 0.0, 0.0, 0.0, 0.0, 0.0, 0.0, 0.0, 0.0, 0.0, 0.0, 0.0, 0.0, 0.0, 0.0, 0.0, 0.0, 0.0, 0.0, 0.0, 0.0, 0.0, 0.0, 0.0, 0.0, 0.0, 0.0, 0.0, 0.0, 0.0, 0.0, 0.0, 0.0, 0.0, 0.0, 0.0, 0.0, 0.0, 0.0, 0.0, 0.0, 0.0, 0.0, 0.0, 0.0, 0.0, 0.0, 0.0, 0.0, 0.0, 0.0, 0.0, 0.0, 0.0, 0.0, 0.0, 0.0, 0.0, 0.0, 0.0, 0.0, 0.0, 0.0, 0.0, 0.0, 0.0, 0.0, 0.0, 0.0, 0.0, 0.0, 0.0, 0.0, 0.0, 0.0, 0.0, 0.0, 0.0, 0.0, 0.0, 0.0, 0.0, 0.0, 0.0, 0.0, 0.0, 0.0, 0.0, 0.0, 0.0, 0.0, 0.7188, 0.6346, 0.7188, 0.6328, 0.7188, 0.6328, 0.7188, 0.6348, 0.7596, 0.6562, 0.7578, 0.6562, 0.7578, 0.6562, 0.7598, 0.6562, 0.7717, 0.5938, 0.7734, 0.5938, 0.7734, 0.5938, 0.7715, 0.5938, 0.7188, 0.6338, 0.7188, 0.6328, 0.7188, 0.6328, 0.7188, 0.6338, 0.7188, 0.6328, 0.7188, 0.6338, 0.7188, 0.6348, 0.7188, 0.6367, 0.7188, 0.6387, 0.7188, 0.6396, 0.7188, 0.6406, 0.6875, 0.6562, 0.6875, 0.625, 0.7812, 0.6396, 0.7812, 0.6406, 0.7812, 0.6406, 0.7812, 0.6396, 0.6836, 0.5537, 0.09766, 0.0791, 0.1953, 0.1582, 0.3906, 0.3164, 0.5859, 0.4746, 0.7725, 0.5938, 0.7734, 0.5938, 0.7734, 0.5938, 0.7725, 0.5938, 0.7588, 0.6562, 0.7578, 0.6562, 0.7578, 0.6562, 0.7588, 0.6562, 0.7969, 0.6875, 0.7969, 0.6875, 0.8125, 0.6719, 0.8125, 0.6719, 0.0, 0.0, 0.0, 0.0, 0.0, 0.0, 0.0, 0.0, 0.0, 0.0, 0.0, 0.0, 0.0, 0.0, 0.0, 0.0, 0.0, 0.0, 0.0, 0.0, 0.8125, 0.5938, 0.7969, 0.5625, 0.0, 0.0, 0.7188, 0.6875, 0.7188, 0.6562, 0.0, 0.0, 0.7188, 0.6875, 0.7188, 0.6875, 0.6875, 0.6562, 0.6875, 0.6562, 0.6875, 0.5781, 0.0, 0.0, 0.7031, 0.5625, 0.7031, 0.5625, 0.7031, 0.5625, 0.0, 0.0, 0.6875, 0.5781, 0.7969, 0.5625, 0.8125, 0.5938, 0.0, 0.0, 0.0, 0.0, 0.7188, 0.6875, 0.6875, 0.6562, 0.7969, 0.6875, 0.0, 0.0, 0.8125, 0.6719, 0.7393, 0.6313, 0.7285, 0.6387, 0.7188, 0.6328, 0.7324, 0.623, 0.7607, 0.6167, 0.75, 0.624, 0.7461, 0.6133, 0.7598, 0.6035, 0.7627, 0.6431, 0.7578, 0.6455, 0.7539, 0.6348, 0.7617, 0.6299, 0.7529, 0.6479, 0.748, 0.6504, 0.7383, 0.6445, 0.7461, 0.6396, 0.7588, 0.6562, 0.7578, 0.6562, 0.7578, 0.6562, 0.7588, 0.6562, 0.7188, 0.6396, 0.7188, 0.6387, 0.7188, 0.6387, 0.7188, 0.6396, 0.7725, 0.5938, 0.7734, 0.5938, 0.7734, 0.5938, 0.7725, 0.5938, 0.7812, 0.6396, 0.7812, 0.6396, 0.7812, 0.6396, 0.7812, 0.6396, 0.7812, 0.6396, 0.7812, 0.6396, 0.7812, 0.6396, 0.7812, 0.6396, 0.7812, 0.6396, 0.7812, 0.6406, 0.7812, 0.6406, 0.7812, 0.6396, 0.7188, 0.6338, 0.7188, 0.6338, 0.7188, 0.6338, 0.7188, 0.6338, 0.7188, 0.6387, 0.7188, 0.6367, 0.7188, 0.6367, 0.7188, 0.6387, 0.7188, 0.6338, 0.7188, 0.6328, 0.7188, 0.6328, 0.7188, 0.6338, 0.7676, 0.5938, 0.7695, 0.5938, 0.7695, 0.5938, 0.7676, 0.5938, 0.7676, 0.5938, 0.7695, 0.5938, 0.7695, 0.5938, 0.7676, 0.5938, 0.772, 0.5938, 0.7734, 0.5938, 0.7734, 0.5938, 0.7719, 0.5938, 0.7637, 0.6562, 0.7617, 0.6562, 0.7617, 0.6562, 0.7637, 0.6562, 0.7637, 0.6562, 0.7617, 0.6562, 0.7617, 0.6562, 0.7637, 0.6562, 0.7594, 0.6562, 0.7578, 0.6562, 0.7578, 0.6562, 0.7595, 0.6562, 0.7188, 0.6387, 0.7188, 0.6367, 0.7188, 0.6367, 0.7188, 0.6387, 0.7188, 0.6387, 0.7188, 0.6367, 0.7188, 0.6367, 0.7188, 0.6387, 0.7188, 0.6344, 0.7188, 0.6328, 0.7188, 0.6328, 0.7188, 0.6344, 0.7812, 0.6348, 0.7812, 0.6367, 0.7812, 0.6367, 0.7812, 0.6348, 0.7812, 0.6348, 0.7812, 0.6367, 0.7812, 0.6367, 0.7812, 0.6348, 0.7812, 0.6391, 0.7812, 0.6406, 0.7812, 0.6406, 0.7812, 0.639, 0.7812, 0.6367, 0.7812, 0.6387, 0.7812, 0.6387, 0.7812, 0.6367, 0.7812, 0.6367, 0.7812, 0.6387, 0.7812, 0.6387, 0.7812, 0.6367, 0.7812, 0.6396, 0.7812, 0.6406, 0.7812, 0.6406, 0.7812, 0.6391, 0.7812, 0.6344, 0.7812, 0.6348, 0.7812, 0.6348, 0.7812, 0.6345, 0.7812, 0.6338, 0.7812, 0.6348, 0.7812, 0.6348, 0.7812, 0.6344, 0.7812, 0.6348, 0.7812, 0.6367, 0.7812, 0.6367, 0.7812, 0.6348, 0.7812, 0.6346, 0.7812, 0.6348, 0.7812, 0.6348, 0.7812, 0.6345, 0.7812, 0.6348, 0.7812, 0.6348, 0.7812, 0.6346, 0.7812, 0.6348, 0.7812, 0.6367, 0.7812, 0.6367, 0.7812, 0.6348, 0.7188, 0.6367, 0.7188, 0.6348, 0.7188, 0.6348, 0.7188, 0.6367, 0.7188, 0.6367, 0.7188, 0.6348, 0.7188, 0.6348, 0.7188, 0.6367, 0.7188, 0.6338, 0.7188, 0.6328, 0.7188, 0.6328, 0.7188, 0.6344, 0.7188, 0.6391, 0.7188, 0.6387, 0.7188, 0.6387, 0.7188, 0.639, 0.7188, 0.6396, 0.7188, 0.6387, 0.7188, 0.6387, 0.7188, 0.6391, 0.7188, 0.6387, 0.7188, 0.6367, 0.7188, 0.6367, 0.7188, 0.6387, 0.7188, 0.6389, 0.7188, 0.6387, 0.7188, 0.6387, 0.7188, 0.639, 0.7188, 0.6387, 0.7188, 0.6387, 0.7188, 0.6389, 0.7188, 0.6387, 0.7188, 0.6367, 0.7188, 0.6367, 0.7188, 0.6387, 0.7617, 0.6562, 0.7598, 0.6562, 0.7598, 0.6562, 0.7617, 0.6562, 0.7617, 0.6562, 0.7598, 0.6562, 0.7598, 0.6562, 0.7617, 0.6562, 0.7588, 0.6562, 0.7578, 0.6562, 0.7578, 0.6562, 0.7594, 0.6562, 0.7641, 0.6562, 0.7637, 0.6562, 0.7637, 0.6562, 0.764, 0.6562, 0.7646, 0.6562, 0.7637, 0.6562, 0.7637, 0.6562, 0.7641, 0.6562, 0.7637, 0.6562, 0.7617, 0.6562, 0.7617, 0.6562, 0.7637, 0.6562, 0.7639, 0.6562, 0.7637, 0.6562, 0.7637, 0.6562, 0.764, 0.6562, 0.7637, 0.6562, 0.7637, 0.6562, 0.7639, 0.6562, 0.7637, 0.6562, 0.7617, 0.6562, 0.7617, 0.6562, 0.7637, 0.6562, 0.7695, 0.5938, 0.7715, 0.5938, 0.7715, 0.5938, 0.7695, 0.5938, 0.7695, 0.5938, 0.7715, 0.5938, 0.7715, 0.5938, 0.7695, 0.5938, 0.7725, 0.5938, 0.7734, 0.5938, 0.7734, 0.5938, 0.772, 0.5938, 0.7671, 0.5938, 0.7676, 0.5938, 0.7676, 0.5938, 0.7672, 0.5938, 0.7666, 0.5938, 0.7676, 0.5938, 0.7676, 0.5938, 0.7671, 0.5938, 0.7676, 0.5938, 0.7695, 0.5938, 0.7695, 0.5938, 0.7676, 0.5938, 0.7674, 0.5938, 0.7676, 0.5938, 0.7676, 0.5938, 0.7672, 0.5938, 0.7676, 0.5938, 0.7676, 0.5938, 0.7674, 0.5938, 0.7676, 0.5938, 0.7695, 0.5938, 0.7695, 0.5938, 0.7676, 0.5938, 0.7188, 0.6367, 0.7188, 0.6348, 0.7188, 0.6348, 0.7188, 0.6367, 0.7188, 0.6367, 0.7188, 0.6348, 0.7188, 0.6348, 0.7188, 0.6367, 0.7188, 0.6338, 0.7188, 0.6328, 0.7188, 0.6328, 0.7188, 0.6338, 0.7188, 0.6348, 0.7188, 0.6348, 0.7188, 0.6348, 0.7188, 0.6348, 0.7188, 0.6396, 0.7188, 0.6396, 0.7188, 0.6396, 0.7188, 0.6396, 0.7188, 0.6387, 0.7188, 0.6367, 0.7188, 0.6367, 0.7188, 0.6387, 0.7188, 0.6338, 0.7188, 0.6338, 0.7188, 0.6338, 0.7188, 0.6338, 0.7646, 0.6562, 0.7637, 0.6562, 0.7637, 0.6562, 0.7646, 0.6562, 0.7188, 0.6387, 0.7188, 0.6367, 0.7188, 0.6367, 0.7188, 0.6387, 0.0, 0.0, 0.0, 0.0, 0.0, 0.0, 0.0, 0.0, 0.7812, 0.6396, 0.7812, 0.6387, 0.7812, 0.6387, 0.7812, 0.6396, 0.7812, 0.6396, 0.7812, 0.6406, 0.7812, 0.6406, 0.7812, 0.6396, 0.7812, 0.6396, 0.7812, 0.6387, 0.7812, 0.6387, 0.7812, 0.6396, 0.7812, 0.6387, 0.7812, 0.6367, 0.7812, 0.6367, 0.7812, 0.6387, 0.7812, 0.6338, 0.7812, 0.6338, 0.7812, 0.6338, 0.7812, 0.6338, 0.7812, 0.6367, 0.7812, 0.6348, 0.7812, 0.6348, 0.7812, 0.6367, 0.7812, 0.6348, 0.7812, 0.6338, 0.7812, 0.6338, 0.7812, 0.6348, 0.7725, 0.5938, 0.7734, 0.5938, 0.7734, 0.5938, 0.7725, 0.5938, 0.7725, 0.5938, 0.7725, 0.5938, 0.7725, 0.5938, 0.7725, 0.5938, 0.5801, 0.4453, 0.6768, 0.5195, 0.6768, 0.5195, 0.5801, 0.4453, 0.7588, 0.6562, 0.7578, 0.6562, 0.7578, 0.6562, 0.7588, 0.6562, 0.7588, 0.6562, 0.7588, 0.6562, 0.7588, 0.6562, 0.7588, 0.6562, 0.1914, 0.1641, 0.0957, 0.08203, 0.0957, 0.08203, 0.1914, 0.1641, 0.7588, 0.6562, 0.7588, 0.6562, 0.7588, 0.6562, 0.7588, 0.6562, 0.7578, 0.6455, 0.7529, 0.6479, 0.7461, 0.6396, 0.7539, 0.6348, 0.7617, 0.6562, 0.7598, 0.6562, 0.7529, 0.6479, 0.7578, 0.6455, 0.7598, 0.6562, 0.7578, 0.6562, 0.748, 0.6504, 0.7529, 0.6479, 0.7676, 0.6406, 0.7627, 0.6431, 0.7617, 0.6299, 0.7695, 0.625, 0.7656, 0.6562, 0.7637, 0.6562, 0.7627, 0.6431, 0.7676, 0.6406, 0.7637, 0.6562, 0.7617, 0.6562, 0.7578, 0.6455, 0.7627, 0.6431, 0.7715, 0.6094, 0.7607, 0.6167, 0.7598, 0.6035, 0.7734, 0.5938, 0.7695, 0.625, 0.7617, 0.6299, 0.7607, 0.6167, 0.7715, 0.6094, 0.7617, 0.6299, 0.7539, 0.6348, 0.75, 0.624, 0.7607, 0.6167, 0.75, 0.624, 0.7393, 0.6313, 0.7324, 0.623, 0.7461, 0.6133, 0.7539, 0.6348, 0.7461, 0.6396, 0.7393, 0.6313, 0.75, 0.624, 0.7461, 0.6396, 0.7383, 0.6445, 0.7285, 0.6387, 0.7393, 0.6313, 0.7588, 0.6562, 0.7578, 0.6562, 0.7578, 0.6562, 0.7588, 0.6562, 0.7725, 0.5938, 0.7725, 0.5938, 0.7725, 0.5938, 0.7725, 0.5938, 0.7725, 0.5938, 0.7734, 0.5938, 0.7734, 0.5938, 0.7725, 0.5938, 0.09766, 0.0791, 0.7812, 0.6396, 0.1953, 0.1582, 0.0, 0.0, 0.0, 0.0, 0.0, 0.0, 0.0, 0.0, 0.7812, 0.6396, 0.7812, 0.6406, 0.7812, 0.6406, 0.7812, 0.6396, 0.7188, 0.6338, 0.7188, 0.6338, 0.7188, 0.6338, 0.7188, 0.6338, 0.7188, 0.6367, 0.7188, 0.6348, 0.7188, 0.6348, 0.7188, 0.6367, 0.7188, 0.6338, 0.7188, 0.6328, 0.7188, 0.6328, 0.7188, 0.6338, 0.7695, 0.5938, 0.7715, 0.5938, 0.7715, 0.5938, 0.7695, 0.5938, 0.7695, 0.5938, 0.7715, 0.5938, 0.7715, 0.5938, 0.7695, 0.5938, 0.7719, 0.5938, 0.7734, 0.5938, 0.7734, 0.5938, 0.7717, 0.5938, 0.7617, 0.6562, 0.7598, 0.6562, 0.7598, 0.6562, 0.7617, 0.6562, 0.7617, 0.6562, 0.7598, 0.6562, 0.7598, 0.6562, 0.7617, 0.6562, 0.7595, 0.6562, 0.7578, 0.6562, 0.7578, 0.6562, 0.7596, 0.6562, 0.7188, 0.6367, 0.7188, 0.6348, 0.7188, 0.6348, 0.7188, 0.6367, 0.7188, 0.6367, 0.7188, 0.6348, 0.7188, 0.6348, 0.7188, 0.6367, 0.7188, 0.6344, 0.7188, 0.6328, 0.7188, 0.6328, 0.7188, 0.6346, 0.7812, 0.6367, 0.7812, 0.6387, 0.7812, 0.6387, 0.7812, 0.6367, 0.7812, 0.6367, 0.7812, 0.6387, 0.7812, 0.6387, 0.7812, 0.6367, 0.7812, 0.639, 0.7812, 0.6406, 0.7812, 0.6406, 0.7812, 0.6389, 0.7188, 0.6367, 0.7188, 0.6387, 0.7188, 0.6387, 0.7188, 0.6367, 0.7812, 0.6328, 0.7812, 0.6338, 0.7812, 0.6338, 0.7812, 0.6328, 0.7812, 0.6328, 0.7812, 0.6338, 0.7812, 0.6338, 0.7812, 0.6328, 0.7812, 0.6328, 0.7812, 0.6338, 0.7812, 0.6338, 0.7812, 0.6328, 0.7812, 0.6328, 0.7812, 0.6338, 0.7812, 0.6338, 0.7812, 0.6328, 0.7812, 0.6338, 0.7812, 0.6338, 0.7812, 0.6338, 0.7812, 0.6338, 0.0, 0.0, 0.0, 0.0, 0.0, 0.0, 0.0, 0.0, 0.8125, 0.6719, 0.0, 0.0, 0.09766, 0.0791, 0.6836, 0.5537, 0.7812, 0.6328, 0.8125, 0.5938, 0.7812, 0.6338, 0.7812, 0.6338, 0.7812, 0.6338, 0.7812, 0.6338, 0.7725, 0.5938, 0.7725, 0.5938, 0.7725, 0.5938, 0.7725, 0.5938, 0.7656, 0.5938, 0.7666, 0.5938, 0.7666, 0.5938, 0.7656, 0.5938, 0.7656, 0.5938, 0.7666, 0.5938, 0.7666, 0.5938, 0.7656, 0.5938, 0.7656, 0.5938, 0.7666, 0.5938, 0.7666, 0.5938, 0.7656, 0.5938, 0.7656, 0.5938, 0.7666, 0.5938, 0.7666, 0.5938, 0.7656, 0.5938, 0.7812, 0.6387, 0.7812, 0.6367, 0.7812, 0.6367, 0.7812, 0.6387, 0.7725, 0.5938, 0.7725, 0.5938, 0.7725, 0.5938, 0.7725, 0.5938, 0.09668, 0.07422, 0.1934, 0.1484, 0.1934, 0.1484, 0.09668, 0.07422, 0.7031, 0.5625, 0.7969, 0.5625, 0.7734, 0.5938, 0.6768, 0.5195, 0.09668, 0.07422, 0.0, 0.0, 0.7188, 0.6387, 0.7188, 0.6387, 0.7188, 0.6387, 0.7188, 0.6387, 0.7188, 0.6348, 0.7188, 0.6338, 0.7188, 0.6338, 0.7188, 0.6348, 0.7188, 0.6387, 0.7188, 0.6387, 0.7188, 0.6387, 0.7188, 0.6387, 0.7188, 0.6367, 0.7188, 0.6348, 0.7188, 0.6348, 0.7188, 0.6367, 0.7188, 0.6406, 0.7188, 0.6396, 0.7188, 0.6396, 0.7188, 0.6406, 0.7188, 0.6406, 0.7188, 0.6396, 0.7188, 0.6396, 0.7188, 0.6406, 0.7188, 0.6406, 0.7188, 0.6396, 0.7188, 0.6396, 0.7188, 0.6406, 0.7188, 0.6406, 0.7188, 0.6396, 0.7188, 0.6396, 0.7188, 0.6406, 0.7656, 0.6562, 0.7646, 0.6562, 0.7646, 0.6562, 0.7656, 0.6562, 0.7656, 0.6562, 0.7646, 0.6562, 0.7646, 0.6562, 0.7656, 0.6562, 0.7656, 0.6562, 0.7646, 0.6562, 0.7646, 0.6562, 0.7656, 0.6562, 0.7656, 0.6562, 0.7646, 0.6562, 0.7646, 0.6562, 0.7656, 0.6562, 0.7646, 0.6562, 0.7646, 0.6562, 0.7646, 0.6562, 0.7646, 0.6562, 0.7588, 0.6562, 0.7588, 0.6562, 0.7588, 0.6562, 0.7588, 0.6562, 0.7598, 0.6562, 0.7588, 0.6562, 0.7588, 0.6562, 0.7598, 0.6562, 0.7188, 0.6406, 0.7188, 0.639, 0.7188, 0.6389, 0.7188, 0.6406, 0.7188, 0.6406, 0.7188, 0.6391, 0.7188, 0.639, 0.7188, 0.6406, 0.7188, 0.6406, 0.7188, 0.6396, 0.7188, 0.6391, 0.7188, 0.6406, 0.7188, 0.6406, 0.7188, 0.6389, 0.7188, 0.6387, 0.7188, 0.6406, 0.7188, 0.6348, 0.7188, 0.6344, 0.7188, 0.6346, 0.7188, 0.6348, 0.7188, 0.6348, 0.7188, 0.6344, 0.7188, 0.6344, 0.7188, 0.6348, 0.7188, 0.6348, 0.7188, 0.6338, 0.7188, 0.6344, 0.7188, 0.6348, 0.7188, 0.6348, 0.7188, 0.6346, 0.7188, 0.6348, 0.7656, 0.6562, 0.764, 0.6562, 0.7639, 0.6562, 0.7656, 0.6562, 0.7656, 0.6562, 0.7641, 0.6562, 0.764, 0.6562, 0.7656, 0.6562, 0.7656, 0.6562, 0.7646, 0.6562, 0.7641, 0.6562, 0.7656, 0.6562, 0.7656, 0.6562, 0.7639, 0.6562, 0.7637, 0.6562, 0.7656, 0.6562, 0.7598, 0.6562, 0.7595, 0.6562, 0.7596, 0.6562, 0.7598, 0.6562, 0.7598, 0.6562, 0.7594, 0.6562, 0.7595, 0.6562, 0.7598, 0.6562, 0.7598, 0.6562, 0.7588, 0.6562, 0.7594, 0.6562, 0.7598, 0.6562, 0.7598, 0.6562, 0.7596, 0.6562, 0.7598, 0.6562, 0.7812, 0.6328, 0.7812, 0.6345, 0.7812, 0.6346, 0.7812, 0.6328, 0.7812, 0.6328, 0.7812, 0.6344, 0.7812, 0.6345, 0.7812, 0.6328, 0.7812, 0.6328, 0.7812, 0.6338, 0.7812, 0.6344, 0.7812, 0.6328, 0.7812, 0.6328, 0.7812, 0.6346, 0.7812, 0.6348, 0.7812, 0.6328, 0.7812, 0.6387, 0.7812, 0.639, 0.7812, 0.6389, 0.7812, 0.6387, 0.7812, 0.6387, 0.7812, 0.6391, 0.7812, 0.639, 0.7812, 0.6387, 0.7812, 0.6387, 0.7812, 0.6396, 0.7812, 0.6391, 0.7812, 0.6387, 0.7812, 0.6387, 0.7812, 0.6389, 0.7812, 0.6387, 0.7656, 0.5938, 0.7672, 0.5938, 0.7674, 0.5938, 0.7656, 0.5938, 0.7656, 0.5938, 0.7671, 0.5938, 0.7672, 0.5938, 0.7656, 0.5938, 0.7656, 0.5938, 0.7666, 0.5938, 0.7671, 0.5938, 0.7656, 0.5938, 0.7656, 0.5938, 0.7674, 0.5938, 0.7676, 0.5938, 0.7656, 0.5938, 0.7715, 0.5938, 0.7719, 0.5938, 0.7717, 0.5938, 0.7715, 0.5938, 0.7715, 0.5938, 0.772, 0.5938, 0.7719, 0.5938, 0.7715, 0.5938, 0.7715, 0.5938, 0.7725, 0.5938, 0.772, 0.5938, 0.7715, 0.5938, 0.7715, 0.5938, 0.7717, 0.5938, 0.7715, 0.5938, 0.7188, 0.6387, 0.7188, 0.6367, 0.7188, 0.6367, 0.7188, 0.6387, 0.7188, 0.6396, 0.7188, 0.6387, 0.7188, 0.6387, 0.7188, 0.6396, 0.7188, 0.6396, 0.7188, 0.6387, 0.7188, 0.6387, 0.7188, 0.6396, 0.7188, 0.6396, 0.7188, 0.6387, 0.7188, 0.6387, 0.7188, 0.6396, 0.7188, 0.6396, 0.7188, 0.6387, 0.7188, 0.6387, 0.7188, 0.6396, 0.7188, 0.6367, 0.7188, 0.6348, 0.7188, 0.6348, 0.7188, 0.6367, 0.7188, 0.6348, 0.7188, 0.6338, 0.7188, 0.6338, 0.7188, 0.6348, 0.7188, 0.6348, 0.7188, 0.6338, 0.7188, 0.6338, 0.7188, 0.6348, 0.7188, 0.6348, 0.7188, 0.6338, 0.7188, 0.6338, 0.7188, 0.6348, 0.7188, 0.6348, 0.7188, 0.6338, 0.7188, 0.6338, 0.7188, 0.6348, 0.7188, 0.6396, 0.7188, 0.6396, 0.7188, 0.6396, 0.7188, 0.6396, 0.7188, 0.6348, 0.7188, 0.6348, 0.7188, 0.6348, 0.7188, 0.6348, 0.7188, 0.6338, 0.7188, 0.6338, 0.7188, 0.6338, 0.7188, 0.6338, 0.7188, 0.6387, 0.7188, 0.6387, 0.7188, 0.6387, 0.7188, 0.6387, 0.7188, 0.6396, 0.7188, 0.6396, 0.7188, 0.6396, 0.7188, 0.6396, 0.7188, 0.6396, 0.7188, 0.6396, 0.7188, 0.6396, 0.7188, 0.6396, 0.7188, 0.6348, 0.7188, 0.6348, 0.7188, 0.6348, 0.7188, 0.6348, 0.7188, 0.6396, 0.7188, 0.6387, 0.7188, 0.6387, 0.7188, 0.6396, 0.7725, 0.5938, 0.7715, 0.5938, 0.7715, 0.5938, 0.7725, 0.5938, 0.7188, 0.6387, 0.7188, 0.6367, 0.7188, 0.6367, 0.7188, 0.6387, 0.7646, 0.6562, 0.7637, 0.6562, 0.7637, 0.6562, 0.7646, 0.6562, 0.7646, 0.6562, 0.7637, 0.6562, 0.7637, 0.6562, 0.7646, 0.6562, 0.7646, 0.6562, 0.7637, 0.6562, 0.7637, 0.6562, 0.7646, 0.6562, 0.7646, 0.6562, 0.7637, 0.6562, 0.7637, 0.6562, 0.7646, 0.6562, 0.7598, 0.6562, 0.7588, 0.6562, 0.7588, 0.6562, 0.7598, 0.6562, 0.7598, 0.6562, 0.7588, 0.6562, 0.7588, 0.6562, 0.7598, 0.6562, 0.7598, 0.6562, 0.7588, 0.6562, 0.7588, 0.6562, 0.7598, 0.6562, 0.7598, 0.6562, 0.7588, 0.6562, 0.7588, 0.6562, 0.7598, 0.6562, 0.6699, 0.5742, 0.5742, 0.4922, 0.5742, 0.4922, 0.6699, 0.5742, 0.7188, 0.6348, 0.7188, 0.6367, 0.7188, 0.6367, 0.7188, 0.6348, 0.7646, 0.6562, 0.7646, 0.6562, 0.7646, 0.6562, 0.7646, 0.6562, 0.7646, 0.6562, 0.7646, 0.6562, 0.7646, 0.6562, 0.7646, 0.6562, 0.7812, 0.6348, 0.7812, 0.6338, 0.7812, 0.6338, 0.7812, 0.6348, 0.7812, 0.6348, 0.7812, 0.6348, 0.7812, 0.6348, 0.7812, 0.6348, 0.7588, 0.6562, 0.7588, 0.6562, 0.7588, 0.6562, 0.7588, 0.6562, 0.7646, 0.6562, 0.7646, 0.6562, 0.7646, 0.6562, 0.7646, 0.6562, 0.7812, 0.6338, 0.7812, 0.6348, 0.7812, 0.6348, 0.7812, 0.6338, 0.7812, 0.6338, 0.7812, 0.6348, 0.7812, 0.6348, 0.7812, 0.6338, 0.7812, 0.6338, 0.7812, 0.6348, 0.7812, 0.6348, 0.7812, 0.6338, 0.7812, 0.6338, 0.7812, 0.6348, 0.7812, 0.6348, 0.7812, 0.6338, 0.7812, 0.6387, 0.7812, 0.6396, 0.7812, 0.6396, 0.7812, 0.6387, 0.7812, 0.6387, 0.7812, 0.6396, 0.7812, 0.6396, 0.7812, 0.6387, 0.7812, 0.6387, 0.7812, 0.6396, 0.7812, 0.6396, 0.7812, 0.6387, 0.7812, 0.6387, 0.7812, 0.6396, 0.7812, 0.6396, 0.7812, 0.6387, 0.7812, 0.6387, 0.7812, 0.6367, 0.7812, 0.6367, 0.7812, 0.6387, 0.1953, 0.1582, 0.09766, 0.0791, 0.09766, 0.0791, 0.1953, 0.1582, 0.7812, 0.6348, 0.7812, 0.6338, 0.7812, 0.6338, 0.7812, 0.6348, 0.7812, 0.6396, 0.7812, 0.6396, 0.7812, 0.6396, 0.7812, 0.6396, 0.7812, 0.6348, 0.7812, 0.6338, 0.6836, 0.5537, 0.6836, 0.5537, 0.5859, 0.4746, 0.5859, 0.4746, 0.6836, 0.5537, 0.0, 0.0, 0.0, 0.0, 0.0, 0.0, 0.0, 0.0, 0.0, 0.0, 0.7812, 0.6396, 0.7812, 0.6396, 0.7812, 0.6396, 0.7812, 0.6396, 0.7812, 0.6396, 0.7812, 0.6396, 0.7812, 0.6396, 0.7812, 0.6396, 0.7666, 0.5938, 0.7676, 0.5938, 0.7676, 0.5938, 0.7666, 0.5938, 0.7812, 0.6338, 0.7812, 0.6338, 0.7812, 0.6338, 0.7812, 0.6338, 0.7666, 0.5938, 0.7676, 0.5938, 0.7676, 0.5938, 0.7666, 0.5938, 0.7666, 0.5938, 0.7676, 0.5938, 0.7676, 0.5938, 0.7666, 0.5938, 0.7666, 0.5938, 0.7676, 0.5938, 0.7676, 0.5938, 0.7666, 0.5938, 0.7666, 0.5938, 0.7676, 0.5938, 0.7676, 0.5938, 0.7666, 0.5938, 0.7715, 0.5938, 0.7725, 0.5938, 0.7725, 0.5938, 0.7715, 0.5938, 0.7715, 0.5938, 0.7725, 0.5938, 0.7725, 0.5938, 0.7715, 0.5938, 0.7715, 0.5938, 0.7725, 0.5938, 0.7725, 0.5938, 0.7715, 0.5938, 0.7715, 0.5938, 0.7725, 0.5938, 0.7725, 0.5938, 0.7715, 0.5938, 0.7725, 0.5938, 0.7725, 0.5938, 0.7725, 0.5938, 0.7725, 0.5938, 0.0, 0.0, 0.0, 0.0, 0.0, 0.0, 0.0, 0.0, 0.7666, 0.5938, 0.7666, 0.5938, 0.7666, 0.5938, 0.7666, 0.5938, 0.7188, 0.6348, 0.7188, 0.6338, 0.7188, 0.6338, 0.7188, 0.6348, 0.7666, 0.5938, 0.7666, 0.5938, 0.7666, 0.5938, 0.7666, 0.5938, 0.0, 0.0, 0.0, 0.0, 0.0, 0.0, 0.0, 0.0, 0.7666, 0.5938, 0.7666, 0.5938, 0.7666, 0.5938, 0.7666, 0.5938, 0.6768, 0.5195, 0.5801, 0.4453, 0.6279, 0.4824, 0.6758, 0.5195, 0.7498, 0.5769, 0.7715, 0.5938, 0.7725, 0.5938, 0.7725, 0.5938, 0.7725, 0.5938, 0.7725, 0.5938, 0.7262, 0.5601, 0.7025, 0.5433, 0.7676, 0.5938, 0.7695, 0.5938, 0.7666, 0.5938, 0.7666, 0.5938, 0.7666, 0.5938, 0.7666, 0.5938, 0.7676, 0.5938, 0.7025, 0.5433, 0.4805, 0.3711, 0.3369, 0.2598, 0.1934, 0.1484, 0.09668, 0.07422, 0.7666, 0.5938, 0.7666, 0.5938, 0.7666, 0.5938, 0.7666, 0.5938, 0.7695, 0.5938, 0.7676, 0.5938, 0.7676, 0.5938, 0.7695, 0.5938, 0.7188, 0.6387, 0.7188, 0.6396, 0.7188, 0.6396, 0.7188, 0.6387, 0.7812, 0.6367, 0.7812, 0.6348, 0.7812, 0.6348, 0.7812, 0.6367, 0.7646, 0.6562, 0.7646, 0.6562, 0.7646, 0.6562, 0.7646, 0.6562, 0.0, 0.0, 0.0, 0.0, 0.0, 0.0, 0.0, 0.0, 0.7676, 0.5938, 0.7666, 0.5938, 0.7666, 0.5938, 0.7676, 0.5938, 0.0, 0.0, 0.0, 0.0, 0.0, 0.0, 0.0, 0.0, 0.7617, 0.6562, 0.7598, 0.6562, 0.7598, 0.6562, 0.7617, 0.6562, 0.7188, 0.6396, 0.7188, 0.6396, 0.7188, 0.6396, 0.7188, 0.6396, 0.7188, 0.6348, 0.7188, 0.6367, 0.7188, 0.6367, 0.7188, 0.6348, 0.7188, 0.6348, 0.7188, 0.6338, 0.7188, 0.6338, 0.7188, 0.6348, 0.7646, 0.6562, 0.7637, 0.6562, 0.7637, 0.6562, 0.7646, 0.6562, 0.7812, 0.6338, 0.7812, 0.6348, 0.7812, 0.6348, 0.7812, 0.6338, 0.7812, 0.6338, 0.7812, 0.6338, 0.7812, 0.6338, 0.7812, 0.6338, 0.7725, 0.5938, 0.7725, 0.5938, 0.7725, 0.5938, 0.7725, 0.5938, 0.7812, 0.6367, 0.7812, 0.6348, 0.7812, 0.6348, 0.7812, 0.6367, 0.7715, 0.5938, 0.7695, 0.5938, 0.7695, 0.5938, 0.7715, 0.5938, 0.7812, 0.6396, 0.7812, 0.6396, 0.7812, 0.6396, 0.7812, 0.6396, 0.7646, 0.6562, 0.7646, 0.6562, 0.7646, 0.6562, 0.7646, 0.6562, 0.7812, 0.6387, 0.7812, 0.6396, 0.7812, 0.6396, 0.7812, 0.6387, 0.7676, 0.5938, 0.7666, 0.5938, 0.7666, 0.5938, 0.7676, 0.5938, 0.7188, 0.6387, 0.7188, 0.6396, 0.7188, 0.6396, 0.7188, 0.6387, 0.7812, 0.6338, 0.7812, 0.6338, 0.7812, 0.6338, 0.7812, 0.6338, 0.7188, 0.6396, 0.7188, 0.6396, 0.7188, 0.6396, 0.7188, 0.6396, 0.7588, 0.6562, 0.7588, 0.6562, 0.7588, 0.6562, 0.7588, 0.6562, 0.7812, 0.6338, 0.7812, 0.6348, 0.7812, 0.6348, 0.7812, 0.6338, 0.7188, 0.6338, 0.7188, 0.6338, 0.7188, 0.6338, 0.7188, 0.6338, 0.7695, 0.5938, 0.7676, 0.5938, 0.7676, 0.5938, 0.7695, 0.5938, 0.7188, 0.6367, 0.7188, 0.6348, 0.7188, 0.6348, 0.7188, 0.6367, 0.7188, 0.6338, 0.7188, 0.6348, 0.7188, 0.6348, 0.7188, 0.6338, 0.7715, 0.5938, 0.7725, 0.5938, 0.7725, 0.5938, 0.7715, 0.5938, 0.7188, 0.6387, 0.7188, 0.6367, 0.7188, 0.6367, 0.7188, 0.6387, 0.7666, 0.5938, 0.7666, 0.5938, 0.7666, 0.5938, 0.7666, 0.5938, 0.7812, 0.6396, 0.7812, 0.6387, 0.7812, 0.6387, 0.7812, 0.6387, 0.7812, 0.6387, 0.7812, 0.6387, 0.7812, 0.6387, 0.7812, 0.6396, 0.7812, 0.6387, 0.7812, 0.6396, 0.7812, 0.6396, 0.7812, 0.6387, 0.0, 0.0, 0.0, 0.0, 0.0, 0.0, 0.0, 0.0, 0.0, 0.0, 0.0, 0.0, 0.0, 0.0, 0.0, 0.0, 0.0, 0.0, 0.0, 0.0, 0.0, 0.0, 0.0, 0.0, 0.0, 0.0, 0.0, 0.0, 0.0, 0.0, 0.0, 0.0, 0.7812, 0.6387, 0.7812, 0.6367, 0.7812, 0.6367, 0.7812, 0.6387, 0.7812, 0.6367, 0.7812, 0.6348, 0.7812, 0.6348, 0.7812, 0.6367, 0.7812, 0.6387, 0.7812, 0.6367, 0.7812, 0.6367, 0.7812, 0.6387, 0.7812, 0.6367, 0.7812, 0.6348, 0.7812, 0.6348, 0.7812, 0.6367, 0.0, 0.0, 0.0, 0.0, 0.0, 0.0, 0.0, 0.0, 0.0, 0.0, 0.0, 0.0, 0.0, 0.0, 0.0, 0.0, 0.7812, 0.6367, 0.7812, 0.6348, 0.7812, 0.6348, 0.7812, 0.6367, 0.7812, 0.6387, 0.7812, 0.6367, 0.7812, 0.6367, 0.7812, 0.6387, 0.0, 0.0, 0.0, 0.0, 0.0, 0.0, 0.0, 0.0, 0.0, 0.0, 0.0, 0.0, 0.0, 0.0, 0.0, 0.0, 0.7812, 0.6387, 0.7812, 0.6367, 0.7812, 0.6367, 0.7812, 0.6387, 0.7812, 0.6367, 0.7812, 0.6348, 0.7812, 0.6348, 0.7812, 0.6367, 0.0, 0.0, 0.0, 0.0, 0.0, 0.0, 0.0, 0.0, 0.0, 0.0, 0.0, 0.0, 0.0, 0.0, 0.0, 0.0, 0.0, 0.0, 0.0, 0.0, 0.0, 0.0, 0.0, 0.0, 0.0, 0.0, 0.0, 0.0, 0.0, 0.0, 0.0, 0.0, 0.5781, 0.4453, 0.4805, 0.3711, 0.7025, 0.5433, 0.7262, 0.5601, 0.0, 0.0, 0.0, 0.0, 0.0, 0.0, 0.0, 0.0, 0.0, 0.0, 0.0, 0.0, 0.0, 0.0, 0.0, 0.0, 0.4824, 0.3711, 0.3369, 0.2598, 0.4805, 0.3711, 0.5781, 0.4453, 0.0, 0.0, 0.0, 0.0, 0.0, 0.0, 0.0, 0.0, 0.0, 0.0, 0.0, 0.0, 0.0, 0.0, 0.0, 0.0, 0.3867, 0.2969, 0.1934, 0.1484, 0.3369, 0.2598, 0.4824, 0.3711, 0.0, 0.0, 0.0, 0.0, 0.0, 0.0, 0.0, 0.0, 0.0, 0.0, 0.0, 0.0, 0.0, 0.0, 0.0, 0.0, 0.7725, 0.5938, 0.7715, 0.5938, 0.7715, 0.5938, 0.7725, 0.5938, 0.7676, 0.5938, 0.7666, 0.5938, 0.7666, 0.5938, 0.7676, 0.5938, 0.7715, 0.5938, 0.7695, 0.5938, 0.7695, 0.5938, 0.7715, 0.5938, 0.7695, 0.5938, 0.7676, 0.5938, 0.7676, 0.5938, 0.7695, 0.5938, 0.7715, 0.5938, 0.7725, 0.5938, 0.7725, 0.5938, 0.7715, 0.5938, 0.7725, 0.5938, 0.7715, 0.5938, 0.7715, 0.5938, 0.7725, 0.5938, 0.7666, 0.5938, 0.7666, 0.5938, 0.7666, 0.5938, 0.7666, 0.5938, 0.7666, 0.5938, 0.7676, 0.5938, 0.7676, 0.5938, 0.7666, 0.5938, 0.0, 0.0, 0.0, 0.0, 0.0, 0.0, 0.0, 0.0, 0.7715, 0.5938, 0.7695, 0.5938, 0.7695, 0.5938, 0.7715, 0.5938, 0.0, 0.0, 0.0, 0.0, 0.0, 0.0, 0.0, 0.0, 0.0, 0.0, 0.0, 0.0, 0.0, 0.0, 0.0, 0.0, 0.6279, 0.4824, 0.4824, 0.3711, 0.5781, 0.4453, 0.6758, 0.5195, 0.6758, 0.5195, 0.5781, 0.4453, 0.7262, 0.5601, 0.7498, 0.5769, 0.7498, 0.5769, 0.7262, 0.5601, 0.7695, 0.5938, 0.7715, 0.5938, 0.5801, 0.4453, 0.3867, 0.2969, 0.4824, 0.3711, 0.6279, 0.4824, 0.7188, 0.6348, 0.7188, 0.6367, 0.7188, 0.6367, 0.7188, 0.6348, 0.7188, 0.6338, 0.7188, 0.6348, 0.7188, 0.6348, 0.7188, 0.6338, 0.7188, 0.6387, 0.7188, 0.6396, 0.7188, 0.6396, 0.7188, 0.6387, 0.7188, 0.6367, 0.7188, 0.6387, 0.7188, 0.6387, 0.7188, 0.6367, 0.7188, 0.6396, 0.7188, 0.6387, 0.7188, 0.6387, 0.7188, 0.6396, 0.7188, 0.6367, 0.7188, 0.6348, 0.7188, 0.6348, 0.7188, 0.6367, 0.7188, 0.6338, 0.7188, 0.6338, 0.7188, 0.6338, 0.7188, 0.6338, 0.7188, 0.6367, 0.7188, 0.6387, 0.7188, 0.6387, 0.7188, 0.6367, 0.7188, 0.6338, 0.7188, 0.6348, 0.7188, 0.6348, 0.7188, 0.6338, 0.7188, 0.6387, 0.7188, 0.6367, 0.7188, 0.6367, 0.7188, 0.6387, 0.7617, 0.6562, 0.7637, 0.6562, 0.7637, 0.6562, 0.7617, 0.6562, 0.7637, 0.6562, 0.7646, 0.6562, 0.7646, 0.6562, 0.7637, 0.6562, 0.7598, 0.6562, 0.7617, 0.6562, 0.7617, 0.6562, 0.7598, 0.6562, 0.7588, 0.6562, 0.7598, 0.6562, 0.7598, 0.6562, 0.7588, 0.6562, 0.7588, 0.6562, 0.7588, 0.6562, 0.7588, 0.6562, 0.7588, 0.6562, 0.7637, 0.6562, 0.7617, 0.6562, 0.7617, 0.6562, 0.7637, 0.6562, 0.7598, 0.6562, 0.7588, 0.6562, 0.7588, 0.6562, 0.7598, 0.6562, 0.7646, 0.6562, 0.7646, 0.6562, 0.7637, 0.6562, 0.7642, 0.6562, 0.7593, 0.6562, 0.7598, 0.6562, 0.7588, 0.6562, 0.7588, 0.6562, 0.7642, 0.6562, 0.7637, 0.6562, 0.7617, 0.6562, 0.7618, 0.6562, 0.7618, 0.6562, 0.7617, 0.6562, 0.7598, 0.6562, 0.7593, 0.6562, 0.0, 0.0, 0.0, 0.0, 0.0, 0.0, 0.0, 0.0, 0.1914, 0.1641, 0.1914, 0.1641, 0.0, 0.0, 0.0, 0.0, 0.0957, 0.08203, 0.5742, 0.4922, 0.5742, 0.4922, 0.2871, 0.2461, 0.0, 0.0, 0.0, 0.0, 0.7593, 0.6562, 0.7618, 0.6562, 0.7642, 0.6562, 0.3828, 0.3281, 0.1914, 0.1641, 0.0, 0.0, 0.7593, 0.6562, 0.7618, 0.6562, 0.7642, 0.6562, 0.0, 0.0, 0.5742, 0.4922])
me_cube.materials.append(mat_material)
me_cube.use_mirror_vertex_groups = False
me_cube.update()

# ---- objects
ob_cube = bpy.data.objects.new('Cube', me_cube)
ob_light = bpy.data.objects.new('Light', light_light)
ob_camera = bpy.data.objects.new('Camera', cam_camera)

# ---- transforms, parenting, visibility, modifiers, constraints
ob_cube.location = (0.0, 0.0, 0.0)
ob_cube.lock_rotations_4d = False
ob_cube.empty_display_type = 'ARROWS'
ob_cube.lineart.crease_threshold = 0.0
ob_light.location = (4.076, 1.005, 5.904)
ob_light.rotation_euler = (0.6503, 0.05522, 1.866)
ob_light.lock_rotations_4d = False
ob_light.empty_display_type = 'ARROWS'
ob_light.color = (0.0, 0.0, 0.0, 0.0)
ob_light.lineart.crease_threshold = 0.0
ob_camera.location = (7.359, -6.926, 4.958)
ob_camera.rotation_euler = (1.109, 0.0, 0.8149)
ob_camera.lock_rotations_4d = False
ob_camera.empty_display_type = 'ARROWS'
ob_camera.color = (0.0, 0.0, 0.0, 0.0)
ob_camera.display_type = 'WIRE'
ob_camera.lineart.crease_threshold = 0.0

# ---- collection membership
col_collection.objects.link(ob_cube)
col_collection.objects.link(ob_light)
col_collection.objects.link(ob_camera)

# ---- scene / render settings (as saved in the file)
scene.camera = ob_camera
scene.frame_start = 1; scene.frame_end = 250; scene.frame_set(1)
scene.render.engine = 'BLENDER_EEVEE_NEXT'
scene.cycles.sampling_pattern = 'TABULATED_SOBOL'
bpy.context.view_layer.update()
